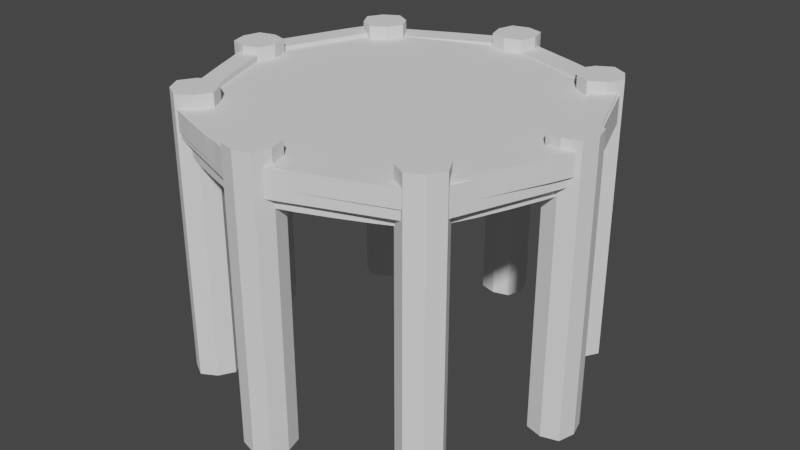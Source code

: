 # Source: Basic_Platform.blend  (saved by Blender 2.93.20; exported with 4.5.12 LTS)
import bpy
from mathutils import Matrix  # noqa: F401  (used for matrix-valued properties, if any)

bpy.ops.wm.read_factory_settings(use_empty=True)
scene = bpy.context.scene
scene.name = 'Scene'

# ---- collections
col_platform = bpy.data.collections.new('Platform'); scene.collection.children.link(col_platform)

# ---- world
world_world = bpy.data.worlds.new('World'); scene.world = world_world
world_world.use_nodes = True; world_world.node_tree.nodes.clear()
_N = world_world.node_tree.nodes; _L = world_world.node_tree.links
n0 = _N.new('ShaderNodeOutputWorld'); n0.name = 'World Output'; n0.location = (300, 300)
n1 = _N.new('ShaderNodeBackground'); n1.name = 'Background'; n1.location = (10, 300)
n1.inputs[0].default_value = (0.05088, 0.05088, 0.05088, 1.0)
_L.new(n1.outputs[0], n0.inputs[0])
n0.is_active_output = True
world_world.color = (0.05088, 0.05088, 0.05088)
world_world.use_sun_shadow = False
world_world.sun_shadow_jitter_overblur = 0.0

# ---- meshes
me_cube_041 = bpy.data.meshes.new('Cube.041')
me_cube_041.from_pydata([(-2.295, -2.295, -1.0), (-2.295, -2.295, 1.0), (-2.295, 2.295, -1.0), (-2.295, 2.295, 1.0), (2.295, -2.295, -1.0), (2.295, -2.295, 1.0), (2.295, 2.295, -1.0), (2.295, 2.295, 1.0), (-3.147, 0.0, -1.0), (-2.295, -2.295, 0.0), (-3.147, 0.0, 1.0), (-2.295, 2.295, 0.0), (0.0, 3.147, -1.0), (0.0, 3.147, 1.0), (2.295, 2.295, 0.0), (3.147, 0.0, -1.0), (3.147, 0.0, 1.0), (2.295, -2.295, 0.0), (0.0, -3.147, -1.0), (0.0, -3.147, 1.0), (0.0, 0.0, 1.0), (0.0, 0.0, -1.0), (0.0, -3.147, 0.0), (3.147, 0.0, 0.0), (0.0, 3.147, 0.0), (-3.147, 0.0, 0.0)], [], [(25, 10, 3, 11), (24, 13, 7, 14), (23, 16, 5, 17), (22, 19, 1, 9), (21, 15, 4, 18), (20, 10, 1, 19), (16, 20, 19, 5), (7, 13, 20, 16), (13, 3, 10, 20), (8, 21, 18, 0), (2, 12, 21, 8), (12, 6, 15, 21), (18, 22, 9, 0), (4, 17, 22, 18), (17, 5, 19, 22), (15, 23, 17, 4), (6, 14, 23, 15), (14, 7, 16, 23), (12, 24, 14, 6), (2, 11, 24, 12), (11, 3, 13, 24), (8, 25, 11, 2), (0, 9, 25, 8), (9, 1, 10, 25)])
_uv = me_cube_041.uv_layers.new(name='UVMap')
_uv.uv.foreach_set('vector', [0.5, 0.125, 0.625, 0.125, 0.625, 0.25, 0.5, 0.25, 0.5, 0.375, 0.625, 0.375, 0.625, 0.5, 0.5, 0.5, 0.5, 0.625, 0.625, 0.625, 0.625, 0.75, 0.5, 0.75, 0.5, 0.875, 0.625, 0.875, 0.625, 1.0, 0.5, 1.0, 0.25, 0.625, 0.375, 0.625, 0.375, 0.75, 0.25, 0.75, 0.75, 0.625, 0.875, 0.625, 0.875, 0.75, 0.75, 0.75, 0.625, 0.625, 0.75, 0.625, 0.75, 0.75, 0.625, 0.75, 0.625, 0.5, 0.75, 0.5, 0.75, 0.625, 0.625, 0.625, 0.75, 0.5, 0.875, 0.5, 0.875, 0.625, 0.75, 0.625, 0.125, 0.625, 0.25, 0.625, 0.25, 0.75, 0.125, 0.75, 0.125, 0.5, 0.25, 0.5, 0.25, 0.625, 0.125, 0.625, 0.25, 0.5, 0.375, 0.5, 0.375, 0.625, 0.25, 0.625, 0.375, 0.875, 0.5, 0.875, 0.5, 1.0, 0.375, 1.0, 0.375, 0.75, 0.5, 0.75, 0.5, 0.875, 0.375, 0.875, 0.5, 0.75, 0.625, 0.75, 0.625, 0.875, 0.5, 0.875, 0.375, 0.625, 0.5, 0.625, 0.5, 0.75, 0.375, 0.75, 0.375, 0.5, 0.5, 0.5, 0.5, 0.625, 0.375, 0.625, 0.5, 0.5, 0.625, 0.5, 0.625, 0.625, 0.5, 0.625, 0.375, 0.375, 0.5, 0.375, 0.5, 0.5, 0.375, 0.5, 0.375, 0.25, 0.5, 0.25, 0.5, 0.375, 0.375, 0.375, 0.5, 0.25, 0.625, 0.25, 0.625, 0.375, 0.5, 0.375, 0.375, 0.125, 0.5, 0.125, 0.5, 0.25, 0.375, 0.25, 0.375, 0.0, 0.5, 0.0, 0.5, 0.125, 0.375, 0.125, 0.5, 0.0, 0.625, 0.0, 0.625, 0.125, 0.5, 0.125])
me_cube_041.use_remesh_fix_poles = True
me_cube_041.use_remesh_preserve_attributes = False
me_cube_041.update()
me_cube_042 = bpy.data.meshes.new('Cube.042')
me_cube_042.from_pydata([(-0.158, -0.158, -1.0), (-0.158, -0.158, 1.0), (-0.158, 0.158, -1.0), (-0.158, 0.158, 1.0), (0.158, -0.158, -1.0), (0.158, -0.158, 1.0), (0.158, 0.158, -1.0), (0.158, 0.158, 1.0), (-0.2025, -6.933e-07, -1.0), (-0.158, -0.158, 0.0), (-0.2025, -6.933e-07, 1.0), (-0.158, 0.158, 0.0), (0.0, 0.2025, -1.0), (0.0, 0.2025, 1.0), (0.158, 0.158, 0.0), (0.2025, -6.933e-07, -1.0), (0.2025, -6.933e-07, 1.0), (0.158, -0.158, 0.0), (0.0, -0.2025, -1.0), (0.0, -0.2025, 1.0), (0.0, -6.933e-07, 1.0), (0.0, -6.933e-07, -1.0), (0.0, -0.2025, 0.0), (0.2025, -6.933e-07, 0.0), (0.0, 0.2025, 0.0), (-0.2025, -6.933e-07, 0.0)], [], [(25, 10, 3, 11), (24, 13, 7, 14), (23, 16, 5, 17), (22, 19, 1, 9), (21, 15, 4, 18), (20, 10, 1, 19), (16, 20, 19, 5), (7, 13, 20, 16), (13, 3, 10, 20), (8, 21, 18, 0), (2, 12, 21, 8), (12, 6, 15, 21), (18, 22, 9, 0), (4, 17, 22, 18), (17, 5, 19, 22), (15, 23, 17, 4), (6, 14, 23, 15), (14, 7, 16, 23), (12, 24, 14, 6), (2, 11, 24, 12), (11, 3, 13, 24), (8, 25, 11, 2), (0, 9, 25, 8), (9, 1, 10, 25)])
_uv = me_cube_042.uv_layers.new(name='UVMap')
_uv.uv.foreach_set('vector', [0.5, 0.125, 0.625, 0.125, 0.625, 0.25, 0.5, 0.25, 0.5, 0.375, 0.625, 0.375, 0.625, 0.5, 0.5, 0.5, 0.5, 0.625, 0.625, 0.625, 0.625, 0.75, 0.5, 0.75, 0.5, 0.875, 0.625, 0.875, 0.625, 1.0, 0.5, 1.0, 0.25, 0.625, 0.375, 0.625, 0.375, 0.75, 0.25, 0.75, 0.75, 0.625, 0.875, 0.625, 0.875, 0.75, 0.75, 0.75, 0.625, 0.625, 0.75, 0.625, 0.75, 0.75, 0.625, 0.75, 0.625, 0.5, 0.75, 0.5, 0.75, 0.625, 0.625, 0.625, 0.75, 0.5, 0.875, 0.5, 0.875, 0.625, 0.75, 0.625, 0.125, 0.625, 0.25, 0.625, 0.25, 0.75, 0.125, 0.75, 0.125, 0.5, 0.25, 0.5, 0.25, 0.625, 0.125, 0.625, 0.25, 0.5, 0.375, 0.5, 0.375, 0.625, 0.25, 0.625, 0.375, 0.875, 0.5, 0.875, 0.5, 1.0, 0.375, 1.0, 0.375, 0.75, 0.5, 0.75, 0.5, 0.875, 0.375, 0.875, 0.5, 0.75, 0.625, 0.75, 0.625, 0.875, 0.5, 0.875, 0.375, 0.625, 0.5, 0.625, 0.5, 0.75, 0.375, 0.75, 0.375, 0.5, 0.5, 0.5, 0.5, 0.625, 0.375, 0.625, 0.5, 0.5, 0.625, 0.5, 0.625, 0.625, 0.5, 0.625, 0.375, 0.375, 0.5, 0.375, 0.5, 0.5, 0.375, 0.5, 0.375, 0.25, 0.5, 0.25, 0.5, 0.375, 0.375, 0.375, 0.5, 0.25, 0.625, 0.25, 0.625, 0.375, 0.5, 0.375, 0.375, 0.125, 0.5, 0.125, 0.5, 0.25, 0.375, 0.25, 0.375, 0.0, 0.5, 0.0, 0.5, 0.125, 0.375, 0.125, 0.5, 0.0, 0.625, 0.0, 0.625, 0.125, 0.5, 0.125])
me_cube_042.use_remesh_fix_poles = True
me_cube_042.use_remesh_preserve_attributes = False
me_cube_042.update()
me_cube_043 = bpy.data.meshes.new('Cube.043')
me_cube_043.from_pydata([(-0.158, -0.158, -1.0), (-0.158, -0.158, 1.0), (-0.158, 0.158, -1.0), (-0.158, 0.158, 1.0), (0.158, -0.158, -1.0), (0.158, -0.158, 1.0), (0.158, 0.158, -1.0), (0.158, 0.158, 1.0), (-0.2025, -6.933e-07, -1.0), (-0.158, -0.158, 0.0), (-0.2025, -6.933e-07, 1.0), (-0.158, 0.158, 0.0), (0.0, 0.2025, -1.0), (0.0, 0.2025, 1.0), (0.158, 0.158, 0.0), (0.2025, -6.933e-07, -1.0), (0.2025, -6.933e-07, 1.0), (0.158, -0.158, 0.0), (0.0, -0.2025, -1.0), (0.0, -0.2025, 1.0), (0.0, -6.933e-07, 1.0), (0.0, -6.933e-07, -1.0), (0.0, -0.2025, 0.0), (0.2025, -6.933e-07, 0.0), (0.0, 0.2025, 0.0), (-0.2025, -6.933e-07, 0.0)], [], [(25, 10, 3, 11), (24, 13, 7, 14), (23, 16, 5, 17), (22, 19, 1, 9), (21, 15, 4, 18), (20, 10, 1, 19), (16, 20, 19, 5), (7, 13, 20, 16), (13, 3, 10, 20), (8, 21, 18, 0), (2, 12, 21, 8), (12, 6, 15, 21), (18, 22, 9, 0), (4, 17, 22, 18), (17, 5, 19, 22), (15, 23, 17, 4), (6, 14, 23, 15), (14, 7, 16, 23), (12, 24, 14, 6), (2, 11, 24, 12), (11, 3, 13, 24), (8, 25, 11, 2), (0, 9, 25, 8), (9, 1, 10, 25)])
_uv = me_cube_043.uv_layers.new(name='UVMap')
_uv.uv.foreach_set('vector', [0.5, 0.125, 0.625, 0.125, 0.625, 0.25, 0.5, 0.25, 0.5, 0.375, 0.625, 0.375, 0.625, 0.5, 0.5, 0.5, 0.5, 0.625, 0.625, 0.625, 0.625, 0.75, 0.5, 0.75, 0.5, 0.875, 0.625, 0.875, 0.625, 1.0, 0.5, 1.0, 0.25, 0.625, 0.375, 0.625, 0.375, 0.75, 0.25, 0.75, 0.75, 0.625, 0.875, 0.625, 0.875, 0.75, 0.75, 0.75, 0.625, 0.625, 0.75, 0.625, 0.75, 0.75, 0.625, 0.75, 0.625, 0.5, 0.75, 0.5, 0.75, 0.625, 0.625, 0.625, 0.75, 0.5, 0.875, 0.5, 0.875, 0.625, 0.75, 0.625, 0.125, 0.625, 0.25, 0.625, 0.25, 0.75, 0.125, 0.75, 0.125, 0.5, 0.25, 0.5, 0.25, 0.625, 0.125, 0.625, 0.25, 0.5, 0.375, 0.5, 0.375, 0.625, 0.25, 0.625, 0.375, 0.875, 0.5, 0.875, 0.5, 1.0, 0.375, 1.0, 0.375, 0.75, 0.5, 0.75, 0.5, 0.875, 0.375, 0.875, 0.5, 0.75, 0.625, 0.75, 0.625, 0.875, 0.5, 0.875, 0.375, 0.625, 0.5, 0.625, 0.5, 0.75, 0.375, 0.75, 0.375, 0.5, 0.5, 0.5, 0.5, 0.625, 0.375, 0.625, 0.5, 0.5, 0.625, 0.5, 0.625, 0.625, 0.5, 0.625, 0.375, 0.375, 0.5, 0.375, 0.5, 0.5, 0.375, 0.5, 0.375, 0.25, 0.5, 0.25, 0.5, 0.375, 0.375, 0.375, 0.5, 0.25, 0.625, 0.25, 0.625, 0.375, 0.5, 0.375, 0.375, 0.125, 0.5, 0.125, 0.5, 0.25, 0.375, 0.25, 0.375, 0.0, 0.5, 0.0, 0.5, 0.125, 0.375, 0.125, 0.5, 0.0, 0.625, 0.0, 0.625, 0.125, 0.5, 0.125])
me_cube_043.use_remesh_fix_poles = True
me_cube_043.use_remesh_preserve_attributes = False
me_cube_043.update()
me_cube_044 = bpy.data.meshes.new('Cube.044')
me_cube_044.from_pydata([(-0.158, -0.158, -1.0), (-0.158, -0.158, 1.0), (-0.158, 0.158, -1.0), (-0.158, 0.158, 1.0), (0.158, -0.158, -1.0), (0.158, -0.158, 1.0), (0.158, 0.158, -1.0), (0.158, 0.158, 1.0), (-0.2025, -6.933e-07, -1.0), (-0.158, -0.158, 0.0), (-0.2025, -6.933e-07, 1.0), (-0.158, 0.158, 0.0), (0.0, 0.2025, -1.0), (0.0, 0.2025, 1.0), (0.158, 0.158, 0.0), (0.2025, -6.933e-07, -1.0), (0.2025, -6.933e-07, 1.0), (0.158, -0.158, 0.0), (0.0, -0.2025, -1.0), (0.0, -0.2025, 1.0), (0.0, -6.933e-07, 1.0), (0.0, -6.933e-07, -1.0), (0.0, -0.2025, 0.0), (0.2025, -6.933e-07, 0.0), (0.0, 0.2025, 0.0), (-0.2025, -6.933e-07, 0.0)], [], [(25, 10, 3, 11), (24, 13, 7, 14), (23, 16, 5, 17), (22, 19, 1, 9), (21, 15, 4, 18), (20, 10, 1, 19), (16, 20, 19, 5), (7, 13, 20, 16), (13, 3, 10, 20), (8, 21, 18, 0), (2, 12, 21, 8), (12, 6, 15, 21), (18, 22, 9, 0), (4, 17, 22, 18), (17, 5, 19, 22), (15, 23, 17, 4), (6, 14, 23, 15), (14, 7, 16, 23), (12, 24, 14, 6), (2, 11, 24, 12), (11, 3, 13, 24), (8, 25, 11, 2), (0, 9, 25, 8), (9, 1, 10, 25)])
_uv = me_cube_044.uv_layers.new(name='UVMap')
_uv.uv.foreach_set('vector', [0.5, 0.125, 0.625, 0.125, 0.625, 0.25, 0.5, 0.25, 0.5, 0.375, 0.625, 0.375, 0.625, 0.5, 0.5, 0.5, 0.5, 0.625, 0.625, 0.625, 0.625, 0.75, 0.5, 0.75, 0.5, 0.875, 0.625, 0.875, 0.625, 1.0, 0.5, 1.0, 0.25, 0.625, 0.375, 0.625, 0.375, 0.75, 0.25, 0.75, 0.75, 0.625, 0.875, 0.625, 0.875, 0.75, 0.75, 0.75, 0.625, 0.625, 0.75, 0.625, 0.75, 0.75, 0.625, 0.75, 0.625, 0.5, 0.75, 0.5, 0.75, 0.625, 0.625, 0.625, 0.75, 0.5, 0.875, 0.5, 0.875, 0.625, 0.75, 0.625, 0.125, 0.625, 0.25, 0.625, 0.25, 0.75, 0.125, 0.75, 0.125, 0.5, 0.25, 0.5, 0.25, 0.625, 0.125, 0.625, 0.25, 0.5, 0.375, 0.5, 0.375, 0.625, 0.25, 0.625, 0.375, 0.875, 0.5, 0.875, 0.5, 1.0, 0.375, 1.0, 0.375, 0.75, 0.5, 0.75, 0.5, 0.875, 0.375, 0.875, 0.5, 0.75, 0.625, 0.75, 0.625, 0.875, 0.5, 0.875, 0.375, 0.625, 0.5, 0.625, 0.5, 0.75, 0.375, 0.75, 0.375, 0.5, 0.5, 0.5, 0.5, 0.625, 0.375, 0.625, 0.5, 0.5, 0.625, 0.5, 0.625, 0.625, 0.5, 0.625, 0.375, 0.375, 0.5, 0.375, 0.5, 0.5, 0.375, 0.5, 0.375, 0.25, 0.5, 0.25, 0.5, 0.375, 0.375, 0.375, 0.5, 0.25, 0.625, 0.25, 0.625, 0.375, 0.5, 0.375, 0.375, 0.125, 0.5, 0.125, 0.5, 0.25, 0.375, 0.25, 0.375, 0.0, 0.5, 0.0, 0.5, 0.125, 0.375, 0.125, 0.5, 0.0, 0.625, 0.0, 0.625, 0.125, 0.5, 0.125])
me_cube_044.use_remesh_fix_poles = True
me_cube_044.use_remesh_preserve_attributes = False
me_cube_044.update()
me_cube_045 = bpy.data.meshes.new('Cube.045')
me_cube_045.from_pydata([(-0.158, -0.158, -1.0), (-0.158, -0.158, 1.0), (-0.158, 0.158, -1.0), (-0.158, 0.158, 1.0), (0.158, -0.158, -1.0), (0.158, -0.158, 1.0), (0.158, 0.158, -1.0), (0.158, 0.158, 1.0), (-0.2025, -6.933e-07, -1.0), (-0.158, -0.158, 0.0), (-0.2025, -6.933e-07, 1.0), (-0.158, 0.158, 0.0), (0.0, 0.2025, -1.0), (0.0, 0.2025, 1.0), (0.158, 0.158, 0.0), (0.2025, -6.933e-07, -1.0), (0.2025, -6.933e-07, 1.0), (0.158, -0.158, 0.0), (0.0, -0.2025, -1.0), (0.0, -0.2025, 1.0), (0.0, -6.933e-07, 1.0), (0.0, -6.933e-07, -1.0), (0.0, -0.2025, 0.0), (0.2025, -6.933e-07, 0.0), (0.0, 0.2025, 0.0), (-0.2025, -6.933e-07, 0.0)], [], [(25, 10, 3, 11), (24, 13, 7, 14), (23, 16, 5, 17), (22, 19, 1, 9), (21, 15, 4, 18), (20, 10, 1, 19), (16, 20, 19, 5), (7, 13, 20, 16), (13, 3, 10, 20), (8, 21, 18, 0), (2, 12, 21, 8), (12, 6, 15, 21), (18, 22, 9, 0), (4, 17, 22, 18), (17, 5, 19, 22), (15, 23, 17, 4), (6, 14, 23, 15), (14, 7, 16, 23), (12, 24, 14, 6), (2, 11, 24, 12), (11, 3, 13, 24), (8, 25, 11, 2), (0, 9, 25, 8), (9, 1, 10, 25)])
_uv = me_cube_045.uv_layers.new(name='UVMap')
_uv.uv.foreach_set('vector', [0.5, 0.125, 0.625, 0.125, 0.625, 0.25, 0.5, 0.25, 0.5, 0.375, 0.625, 0.375, 0.625, 0.5, 0.5, 0.5, 0.5, 0.625, 0.625, 0.625, 0.625, 0.75, 0.5, 0.75, 0.5, 0.875, 0.625, 0.875, 0.625, 1.0, 0.5, 1.0, 0.25, 0.625, 0.375, 0.625, 0.375, 0.75, 0.25, 0.75, 0.75, 0.625, 0.875, 0.625, 0.875, 0.75, 0.75, 0.75, 0.625, 0.625, 0.75, 0.625, 0.75, 0.75, 0.625, 0.75, 0.625, 0.5, 0.75, 0.5, 0.75, 0.625, 0.625, 0.625, 0.75, 0.5, 0.875, 0.5, 0.875, 0.625, 0.75, 0.625, 0.125, 0.625, 0.25, 0.625, 0.25, 0.75, 0.125, 0.75, 0.125, 0.5, 0.25, 0.5, 0.25, 0.625, 0.125, 0.625, 0.25, 0.5, 0.375, 0.5, 0.375, 0.625, 0.25, 0.625, 0.375, 0.875, 0.5, 0.875, 0.5, 1.0, 0.375, 1.0, 0.375, 0.75, 0.5, 0.75, 0.5, 0.875, 0.375, 0.875, 0.5, 0.75, 0.625, 0.75, 0.625, 0.875, 0.5, 0.875, 0.375, 0.625, 0.5, 0.625, 0.5, 0.75, 0.375, 0.75, 0.375, 0.5, 0.5, 0.5, 0.5, 0.625, 0.375, 0.625, 0.5, 0.5, 0.625, 0.5, 0.625, 0.625, 0.5, 0.625, 0.375, 0.375, 0.5, 0.375, 0.5, 0.5, 0.375, 0.5, 0.375, 0.25, 0.5, 0.25, 0.5, 0.375, 0.375, 0.375, 0.5, 0.25, 0.625, 0.25, 0.625, 0.375, 0.5, 0.375, 0.375, 0.125, 0.5, 0.125, 0.5, 0.25, 0.375, 0.25, 0.375, 0.0, 0.5, 0.0, 0.5, 0.125, 0.375, 0.125, 0.5, 0.0, 0.625, 0.0, 0.625, 0.125, 0.5, 0.125])
me_cube_045.use_remesh_fix_poles = True
me_cube_045.use_remesh_preserve_attributes = False
me_cube_045.update()
me_cube_049 = bpy.data.meshes.new('Cube.049')
me_cube_049.from_pydata([(-0.158, -0.158, -1.0), (-0.158, -0.158, 1.0), (-0.158, 0.158, -1.0), (-0.158, 0.158, 1.0), (0.158, -0.158, -1.0), (0.158, -0.158, 1.0), (0.158, 0.158, -1.0), (0.158, 0.158, 1.0), (-0.2025, -6.933e-07, -1.0), (-0.158, -0.158, 0.0), (-0.2025, -6.933e-07, 1.0), (-0.158, 0.158, 0.0), (0.0, 0.2025, -1.0), (0.0, 0.2025, 1.0), (0.158, 0.158, 0.0), (0.2025, -6.933e-07, -1.0), (0.2025, -6.933e-07, 1.0), (0.158, -0.158, 0.0), (0.0, -0.2025, -1.0), (0.0, -0.2025, 1.0), (0.0, -6.933e-07, 1.0), (0.0, -6.933e-07, -1.0), (0.0, -0.2025, 0.0), (0.2025, -6.933e-07, 0.0), (0.0, 0.2025, 0.0), (-0.2025, -6.933e-07, 0.0)], [], [(25, 10, 3, 11), (24, 13, 7, 14), (23, 16, 5, 17), (22, 19, 1, 9), (21, 15, 4, 18), (20, 10, 1, 19), (16, 20, 19, 5), (7, 13, 20, 16), (13, 3, 10, 20), (8, 21, 18, 0), (2, 12, 21, 8), (12, 6, 15, 21), (18, 22, 9, 0), (4, 17, 22, 18), (17, 5, 19, 22), (15, 23, 17, 4), (6, 14, 23, 15), (14, 7, 16, 23), (12, 24, 14, 6), (2, 11, 24, 12), (11, 3, 13, 24), (8, 25, 11, 2), (0, 9, 25, 8), (9, 1, 10, 25)])
_uv = me_cube_049.uv_layers.new(name='UVMap')
_uv.uv.foreach_set('vector', [0.5, 0.125, 0.625, 0.125, 0.625, 0.25, 0.5, 0.25, 0.5, 0.375, 0.625, 0.375, 0.625, 0.5, 0.5, 0.5, 0.5, 0.625, 0.625, 0.625, 0.625, 0.75, 0.5, 0.75, 0.5, 0.875, 0.625, 0.875, 0.625, 1.0, 0.5, 1.0, 0.25, 0.625, 0.375, 0.625, 0.375, 0.75, 0.25, 0.75, 0.75, 0.625, 0.875, 0.625, 0.875, 0.75, 0.75, 0.75, 0.625, 0.625, 0.75, 0.625, 0.75, 0.75, 0.625, 0.75, 0.625, 0.5, 0.75, 0.5, 0.75, 0.625, 0.625, 0.625, 0.75, 0.5, 0.875, 0.5, 0.875, 0.625, 0.75, 0.625, 0.125, 0.625, 0.25, 0.625, 0.25, 0.75, 0.125, 0.75, 0.125, 0.5, 0.25, 0.5, 0.25, 0.625, 0.125, 0.625, 0.25, 0.5, 0.375, 0.5, 0.375, 0.625, 0.25, 0.625, 0.375, 0.875, 0.5, 0.875, 0.5, 1.0, 0.375, 1.0, 0.375, 0.75, 0.5, 0.75, 0.5, 0.875, 0.375, 0.875, 0.5, 0.75, 0.625, 0.75, 0.625, 0.875, 0.5, 0.875, 0.375, 0.625, 0.5, 0.625, 0.5, 0.75, 0.375, 0.75, 0.375, 0.5, 0.5, 0.5, 0.5, 0.625, 0.375, 0.625, 0.5, 0.5, 0.625, 0.5, 0.625, 0.625, 0.5, 0.625, 0.375, 0.375, 0.5, 0.375, 0.5, 0.5, 0.375, 0.5, 0.375, 0.25, 0.5, 0.25, 0.5, 0.375, 0.375, 0.375, 0.5, 0.25, 0.625, 0.25, 0.625, 0.375, 0.5, 0.375, 0.375, 0.125, 0.5, 0.125, 0.5, 0.25, 0.375, 0.25, 0.375, 0.0, 0.5, 0.0, 0.5, 0.125, 0.375, 0.125, 0.5, 0.0, 0.625, 0.0, 0.625, 0.125, 0.5, 0.125])
me_cube_049.use_remesh_fix_poles = True
me_cube_049.use_remesh_preserve_attributes = False
me_cube_049.update()
me_cube_048 = bpy.data.meshes.new('Cube.048')
me_cube_048.from_pydata([(-0.158, -0.158, -1.0), (-0.158, -0.158, 1.0), (-0.158, 0.158, -1.0), (-0.158, 0.158, 1.0), (0.158, -0.158, -1.0), (0.158, -0.158, 1.0), (0.158, 0.158, -1.0), (0.158, 0.158, 1.0), (-0.2025, -6.933e-07, -1.0), (-0.158, -0.158, 0.0), (-0.2025, -6.933e-07, 1.0), (-0.158, 0.158, 0.0), (0.0, 0.2025, -1.0), (0.0, 0.2025, 1.0), (0.158, 0.158, 0.0), (0.2025, -6.933e-07, -1.0), (0.2025, -6.933e-07, 1.0), (0.158, -0.158, 0.0), (0.0, -0.2025, -1.0), (0.0, -0.2025, 1.0), (0.0, -6.933e-07, 1.0), (0.0, -6.933e-07, -1.0), (0.0, -0.2025, 0.0), (0.2025, -6.933e-07, 0.0), (0.0, 0.2025, 0.0), (-0.2025, -6.933e-07, 0.0)], [], [(25, 10, 3, 11), (24, 13, 7, 14), (23, 16, 5, 17), (22, 19, 1, 9), (21, 15, 4, 18), (20, 10, 1, 19), (16, 20, 19, 5), (7, 13, 20, 16), (13, 3, 10, 20), (8, 21, 18, 0), (2, 12, 21, 8), (12, 6, 15, 21), (18, 22, 9, 0), (4, 17, 22, 18), (17, 5, 19, 22), (15, 23, 17, 4), (6, 14, 23, 15), (14, 7, 16, 23), (12, 24, 14, 6), (2, 11, 24, 12), (11, 3, 13, 24), (8, 25, 11, 2), (0, 9, 25, 8), (9, 1, 10, 25)])
_uv = me_cube_048.uv_layers.new(name='UVMap')
_uv.uv.foreach_set('vector', [0.5, 0.125, 0.625, 0.125, 0.625, 0.25, 0.5, 0.25, 0.5, 0.375, 0.625, 0.375, 0.625, 0.5, 0.5, 0.5, 0.5, 0.625, 0.625, 0.625, 0.625, 0.75, 0.5, 0.75, 0.5, 0.875, 0.625, 0.875, 0.625, 1.0, 0.5, 1.0, 0.25, 0.625, 0.375, 0.625, 0.375, 0.75, 0.25, 0.75, 0.75, 0.625, 0.875, 0.625, 0.875, 0.75, 0.75, 0.75, 0.625, 0.625, 0.75, 0.625, 0.75, 0.75, 0.625, 0.75, 0.625, 0.5, 0.75, 0.5, 0.75, 0.625, 0.625, 0.625, 0.75, 0.5, 0.875, 0.5, 0.875, 0.625, 0.75, 0.625, 0.125, 0.625, 0.25, 0.625, 0.25, 0.75, 0.125, 0.75, 0.125, 0.5, 0.25, 0.5, 0.25, 0.625, 0.125, 0.625, 0.25, 0.5, 0.375, 0.5, 0.375, 0.625, 0.25, 0.625, 0.375, 0.875, 0.5, 0.875, 0.5, 1.0, 0.375, 1.0, 0.375, 0.75, 0.5, 0.75, 0.5, 0.875, 0.375, 0.875, 0.5, 0.75, 0.625, 0.75, 0.625, 0.875, 0.5, 0.875, 0.375, 0.625, 0.5, 0.625, 0.5, 0.75, 0.375, 0.75, 0.375, 0.5, 0.5, 0.5, 0.5, 0.625, 0.375, 0.625, 0.5, 0.5, 0.625, 0.5, 0.625, 0.625, 0.5, 0.625, 0.375, 0.375, 0.5, 0.375, 0.5, 0.5, 0.375, 0.5, 0.375, 0.25, 0.5, 0.25, 0.5, 0.375, 0.375, 0.375, 0.5, 0.25, 0.625, 0.25, 0.625, 0.375, 0.5, 0.375, 0.375, 0.125, 0.5, 0.125, 0.5, 0.25, 0.375, 0.25, 0.375, 0.0, 0.5, 0.0, 0.5, 0.125, 0.375, 0.125, 0.5, 0.0, 0.625, 0.0, 0.625, 0.125, 0.5, 0.125])
me_cube_048.use_remesh_fix_poles = True
me_cube_048.use_remesh_preserve_attributes = False
me_cube_048.update()
me_cube_047 = bpy.data.meshes.new('Cube.047')
me_cube_047.from_pydata([(-0.158, -0.158, -1.0), (-0.158, -0.158, 1.0), (-0.158, 0.158, -1.0), (-0.158, 0.158, 1.0), (0.158, -0.158, -1.0), (0.158, -0.158, 1.0), (0.158, 0.158, -1.0), (0.158, 0.158, 1.0), (-0.2025, -6.933e-07, -1.0), (-0.158, -0.158, 0.0), (-0.2025, -6.933e-07, 1.0), (-0.158, 0.158, 0.0), (0.0, 0.2025, -1.0), (0.0, 0.2025, 1.0), (0.158, 0.158, 0.0), (0.2025, -6.933e-07, -1.0), (0.2025, -6.933e-07, 1.0), (0.158, -0.158, 0.0), (0.0, -0.2025, -1.0), (0.0, -0.2025, 1.0), (0.0, -6.933e-07, 1.0), (0.0, -6.933e-07, -1.0), (0.0, -0.2025, 0.0), (0.2025, -6.933e-07, 0.0), (0.0, 0.2025, 0.0), (-0.2025, -6.933e-07, 0.0)], [], [(25, 10, 3, 11), (24, 13, 7, 14), (23, 16, 5, 17), (22, 19, 1, 9), (21, 15, 4, 18), (20, 10, 1, 19), (16, 20, 19, 5), (7, 13, 20, 16), (13, 3, 10, 20), (8, 21, 18, 0), (2, 12, 21, 8), (12, 6, 15, 21), (18, 22, 9, 0), (4, 17, 22, 18), (17, 5, 19, 22), (15, 23, 17, 4), (6, 14, 23, 15), (14, 7, 16, 23), (12, 24, 14, 6), (2, 11, 24, 12), (11, 3, 13, 24), (8, 25, 11, 2), (0, 9, 25, 8), (9, 1, 10, 25)])
_uv = me_cube_047.uv_layers.new(name='UVMap')
_uv.uv.foreach_set('vector', [0.5, 0.125, 0.625, 0.125, 0.625, 0.25, 0.5, 0.25, 0.5, 0.375, 0.625, 0.375, 0.625, 0.5, 0.5, 0.5, 0.5, 0.625, 0.625, 0.625, 0.625, 0.75, 0.5, 0.75, 0.5, 0.875, 0.625, 0.875, 0.625, 1.0, 0.5, 1.0, 0.25, 0.625, 0.375, 0.625, 0.375, 0.75, 0.25, 0.75, 0.75, 0.625, 0.875, 0.625, 0.875, 0.75, 0.75, 0.75, 0.625, 0.625, 0.75, 0.625, 0.75, 0.75, 0.625, 0.75, 0.625, 0.5, 0.75, 0.5, 0.75, 0.625, 0.625, 0.625, 0.75, 0.5, 0.875, 0.5, 0.875, 0.625, 0.75, 0.625, 0.125, 0.625, 0.25, 0.625, 0.25, 0.75, 0.125, 0.75, 0.125, 0.5, 0.25, 0.5, 0.25, 0.625, 0.125, 0.625, 0.25, 0.5, 0.375, 0.5, 0.375, 0.625, 0.25, 0.625, 0.375, 0.875, 0.5, 0.875, 0.5, 1.0, 0.375, 1.0, 0.375, 0.75, 0.5, 0.75, 0.5, 0.875, 0.375, 0.875, 0.5, 0.75, 0.625, 0.75, 0.625, 0.875, 0.5, 0.875, 0.375, 0.625, 0.5, 0.625, 0.5, 0.75, 0.375, 0.75, 0.375, 0.5, 0.5, 0.5, 0.5, 0.625, 0.375, 0.625, 0.5, 0.5, 0.625, 0.5, 0.625, 0.625, 0.5, 0.625, 0.375, 0.375, 0.5, 0.375, 0.5, 0.5, 0.375, 0.5, 0.375, 0.25, 0.5, 0.25, 0.5, 0.375, 0.375, 0.375, 0.5, 0.25, 0.625, 0.25, 0.625, 0.375, 0.5, 0.375, 0.375, 0.125, 0.5, 0.125, 0.5, 0.25, 0.375, 0.25, 0.375, 0.0, 0.5, 0.0, 0.5, 0.125, 0.375, 0.125, 0.5, 0.0, 0.625, 0.0, 0.625, 0.125, 0.5, 0.125])
me_cube_047.use_remesh_fix_poles = True
me_cube_047.use_remesh_preserve_attributes = False
me_cube_047.update()
me_cube_046 = bpy.data.meshes.new('Cube.046')
me_cube_046.from_pydata([(-0.158, -0.158, -1.0), (-0.158, -0.158, 1.0), (-0.158, 0.158, -1.0), (-0.158, 0.158, 1.0), (0.158, -0.158, -1.0), (0.158, -0.158, 1.0), (0.158, 0.158, -1.0), (0.158, 0.158, 1.0), (-0.2025, -6.933e-07, -1.0), (-0.158, -0.158, 0.0), (-0.2025, -6.933e-07, 1.0), (-0.158, 0.158, 0.0), (0.0, 0.2025, -1.0), (0.0, 0.2025, 1.0), (0.158, 0.158, 0.0), (0.2025, -6.933e-07, -1.0), (0.2025, -6.933e-07, 1.0), (0.158, -0.158, 0.0), (0.0, -0.2025, -1.0), (0.0, -0.2025, 1.0), (0.0, -6.933e-07, 1.0), (0.0, -6.933e-07, -1.0), (0.0, -0.2025, 0.0), (0.2025, -6.933e-07, 0.0), (0.0, 0.2025, 0.0), (-0.2025, -6.933e-07, 0.0)], [], [(25, 10, 3, 11), (24, 13, 7, 14), (23, 16, 5, 17), (22, 19, 1, 9), (21, 15, 4, 18), (20, 10, 1, 19), (16, 20, 19, 5), (7, 13, 20, 16), (13, 3, 10, 20), (8, 21, 18, 0), (2, 12, 21, 8), (12, 6, 15, 21), (18, 22, 9, 0), (4, 17, 22, 18), (17, 5, 19, 22), (15, 23, 17, 4), (6, 14, 23, 15), (14, 7, 16, 23), (12, 24, 14, 6), (2, 11, 24, 12), (11, 3, 13, 24), (8, 25, 11, 2), (0, 9, 25, 8), (9, 1, 10, 25)])
_uv = me_cube_046.uv_layers.new(name='UVMap')
_uv.uv.foreach_set('vector', [0.5, 0.125, 0.625, 0.125, 0.625, 0.25, 0.5, 0.25, 0.5, 0.375, 0.625, 0.375, 0.625, 0.5, 0.5, 0.5, 0.5, 0.625, 0.625, 0.625, 0.625, 0.75, 0.5, 0.75, 0.5, 0.875, 0.625, 0.875, 0.625, 1.0, 0.5, 1.0, 0.25, 0.625, 0.375, 0.625, 0.375, 0.75, 0.25, 0.75, 0.75, 0.625, 0.875, 0.625, 0.875, 0.75, 0.75, 0.75, 0.625, 0.625, 0.75, 0.625, 0.75, 0.75, 0.625, 0.75, 0.625, 0.5, 0.75, 0.5, 0.75, 0.625, 0.625, 0.625, 0.75, 0.5, 0.875, 0.5, 0.875, 0.625, 0.75, 0.625, 0.125, 0.625, 0.25, 0.625, 0.25, 0.75, 0.125, 0.75, 0.125, 0.5, 0.25, 0.5, 0.25, 0.625, 0.125, 0.625, 0.25, 0.5, 0.375, 0.5, 0.375, 0.625, 0.25, 0.625, 0.375, 0.875, 0.5, 0.875, 0.5, 1.0, 0.375, 1.0, 0.375, 0.75, 0.5, 0.75, 0.5, 0.875, 0.375, 0.875, 0.5, 0.75, 0.625, 0.75, 0.625, 0.875, 0.5, 0.875, 0.375, 0.625, 0.5, 0.625, 0.5, 0.75, 0.375, 0.75, 0.375, 0.5, 0.5, 0.5, 0.5, 0.625, 0.375, 0.625, 0.5, 0.5, 0.625, 0.5, 0.625, 0.625, 0.5, 0.625, 0.375, 0.375, 0.5, 0.375, 0.5, 0.5, 0.375, 0.5, 0.375, 0.25, 0.5, 0.25, 0.5, 0.375, 0.375, 0.375, 0.5, 0.25, 0.625, 0.25, 0.625, 0.375, 0.5, 0.375, 0.375, 0.125, 0.5, 0.125, 0.5, 0.25, 0.375, 0.25, 0.375, 0.0, 0.5, 0.0, 0.5, 0.125, 0.375, 0.125, 0.5, 0.0, 0.625, 0.0, 0.625, 0.125, 0.5, 0.125])
me_cube_046.use_remesh_fix_poles = True
me_cube_046.use_remesh_preserve_attributes = False
me_cube_046.update()
me_cube_050 = bpy.data.meshes.new('Cube.050')
me_cube_050.from_pydata([(-1.0, -1.117, -1.0), (-1.0, -1.117, 1.0), (-1.0, 0.8833, -1.0), (-1.0, 0.8833, 1.0), (1.0, -0.8223, -1.0), (1.0, -0.8223, 1.0), (1.0, 1.178, -1.0), (1.0, 1.178, 1.0), (0.01639, 1.445, -1.0), (0.01639, 1.445, 1.0), (0.01639, -0.555, -1.0), (0.01639, -0.555, 1.0), (0.5082, 1.474, 1.0), (0.5082, -0.5259, -1.0), (0.5082, 1.474, -1.0), (0.5082, -0.5259, 1.0), (-0.4918, 1.262, -1.0), (-0.4918, -0.7377, 1.0), (-0.4918, 1.262, 1.0), (-0.4918, -0.7377, -1.0)], [], [(0, 1, 3, 2), (14, 12, 7, 6), (6, 7, 5, 4), (19, 17, 1, 0), (14, 6, 4, 13), (18, 3, 1, 17), (12, 9, 11, 15), (16, 8, 10, 19), (13, 15, 11, 10), (16, 18, 9, 8), (4, 5, 15, 13), (7, 12, 15, 5), (8, 14, 13, 10), (8, 9, 12, 14), (2, 3, 18, 16), (2, 16, 19, 0), (9, 18, 17, 11), (10, 11, 17, 19)])
_uv = me_cube_050.uv_layers.new(name='UVMap')
_uv.uv.foreach_set('vector', [0.375, 0.0, 0.625, 0.0, 0.625, 0.25, 0.375, 0.25, 0.375, 0.4385, 0.625, 0.4385, 0.625, 0.5, 0.375, 0.5, 0.375, 0.5, 0.625, 0.5, 0.625, 0.75, 0.375, 0.75, 0.375, 0.9365, 0.625, 0.9365, 0.625, 1.0, 0.375, 1.0, 0.3135, 0.5, 0.375, 0.5, 0.375, 0.75, 0.3135, 0.75, 0.8115, 0.5, 0.875, 0.5, 0.875, 0.75, 0.8115, 0.75, 0.6865, 0.5, 0.748, 0.5, 0.748, 0.75, 0.6865, 0.75, 0.1885, 0.5, 0.252, 0.5, 0.252, 0.75, 0.1885, 0.75, 0.375, 0.8115, 0.625, 0.8115, 0.625, 0.873, 0.375, 0.873, 0.375, 0.3135, 0.625, 0.3135, 0.625, 0.377, 0.375, 0.377, 0.375, 0.75, 0.625, 0.75, 0.625, 0.8115, 0.375, 0.8115, 0.625, 0.5, 0.6865, 0.5, 0.6865, 0.75, 0.625, 0.75, 0.252, 0.5, 0.3135, 0.5, 0.3135, 0.75, 0.252, 0.75, 0.375, 0.377, 0.625, 0.377, 0.625, 0.4385, 0.375, 0.4385, 0.375, 0.25, 0.625, 0.25, 0.625, 0.3135, 0.375, 0.3135, 0.125, 0.5, 0.1885, 0.5, 0.1885, 0.75, 0.125, 0.75, 0.748, 0.5, 0.8115, 0.5, 0.8115, 0.75, 0.748, 0.75, 0.375, 0.873, 0.625, 0.873, 0.625, 0.9365, 0.375, 0.9365])
me_cube_050.use_remesh_fix_poles = True
me_cube_050.use_remesh_preserve_attributes = False
me_cube_050.update()
me_cube_051 = bpy.data.meshes.new('Cube.051')
me_cube_051.from_pydata([(-1.0, -1.0, -0.8373), (-1.0, -1.0, 1.163), (-1.0, 1.0, -0.8373), (-1.0, 1.0, 1.163), (1.0, -1.0, -1.245), (1.0, -1.0, 0.7546), (1.0, 1.0, -1.245), (1.0, 1.0, 0.7546), (0.01639, 1.0, -1.254), (0.01639, 1.0, 0.7463), (0.01639, -1.0, -1.254), (0.01639, -1.0, 0.7463), (0.5082, 1.0, 0.7202), (0.5082, -1.0, -1.28), (0.5082, 1.0, -1.28), (0.5082, -1.0, 0.7202), (-0.4918, 1.0, -1.0), (-0.4918, -1.0, 1.0), (-0.4918, 1.0, 1.0), (-0.4918, -1.0, -1.0)], [], [(0, 1, 3, 2), (14, 12, 7, 6), (6, 7, 5, 4), (19, 17, 1, 0), (14, 6, 4, 13), (18, 3, 1, 17), (12, 9, 11, 15), (16, 8, 10, 19), (13, 15, 11, 10), (16, 18, 9, 8), (4, 5, 15, 13), (7, 12, 15, 5), (8, 14, 13, 10), (8, 9, 12, 14), (2, 3, 18, 16), (2, 16, 19, 0), (9, 18, 17, 11), (10, 11, 17, 19)])
_uv = me_cube_051.uv_layers.new(name='UVMap')
_uv.uv.foreach_set('vector', [0.375, 0.0, 0.625, 0.0, 0.625, 0.25, 0.375, 0.25, 0.375, 0.4385, 0.625, 0.4385, 0.625, 0.5, 0.375, 0.5, 0.375, 0.5, 0.625, 0.5, 0.625, 0.75, 0.375, 0.75, 0.375, 0.9365, 0.625, 0.9365, 0.625, 1.0, 0.375, 1.0, 0.3135, 0.5, 0.375, 0.5, 0.375, 0.75, 0.3135, 0.75, 0.8115, 0.5, 0.875, 0.5, 0.875, 0.75, 0.8115, 0.75, 0.6865, 0.5, 0.748, 0.5, 0.748, 0.75, 0.6865, 0.75, 0.1885, 0.5, 0.252, 0.5, 0.252, 0.75, 0.1885, 0.75, 0.375, 0.8115, 0.625, 0.8115, 0.625, 0.873, 0.375, 0.873, 0.375, 0.3135, 0.625, 0.3135, 0.625, 0.377, 0.375, 0.377, 0.375, 0.75, 0.625, 0.75, 0.625, 0.8115, 0.375, 0.8115, 0.625, 0.5, 0.6865, 0.5, 0.6865, 0.75, 0.625, 0.75, 0.252, 0.5, 0.3135, 0.5, 0.3135, 0.75, 0.252, 0.75, 0.375, 0.377, 0.625, 0.377, 0.625, 0.4385, 0.375, 0.4385, 0.375, 0.25, 0.625, 0.25, 0.625, 0.3135, 0.375, 0.3135, 0.125, 0.5, 0.1885, 0.5, 0.1885, 0.75, 0.125, 0.75, 0.748, 0.5, 0.8115, 0.5, 0.8115, 0.75, 0.748, 0.75, 0.375, 0.873, 0.625, 0.873, 0.625, 0.9365, 0.375, 0.9365])
me_cube_051.use_remesh_fix_poles = True
me_cube_051.use_remesh_preserve_attributes = False
me_cube_051.update()
me_cube_052 = bpy.data.meshes.new('Cube.052')
me_cube_052.from_pydata([(-1.0, -1.348, -1.0), (-1.0, -1.348, 1.0), (-1.0, 0.6516, -1.0), (-1.0, 0.6516, 1.0), (1.0, -1.348, -1.0), (1.0, -1.348, 1.0), (1.0, 0.6516, -1.0), (1.0, 0.6516, 1.0), (0.01639, 1.634, -0.9327), (0.01639, 1.634, 1.067), (0.01639, -0.3663, -0.9327), (0.01639, -0.3663, 1.067), (0.5082, 1.371, 1.0), (0.5082, -0.6294, -1.0), (0.5082, 1.371, -1.0), (0.5082, -0.6294, 1.0), (-0.4918, 1.371, -0.8501), (-0.4918, -0.6294, 1.15), (-0.4918, 1.371, 1.15), (-0.4918, -0.6294, -0.8501)], [], [(0, 1, 3, 2), (14, 12, 7, 6), (6, 7, 5, 4), (19, 17, 1, 0), (14, 6, 4, 13), (18, 3, 1, 17), (12, 9, 11, 15), (16, 8, 10, 19), (13, 15, 11, 10), (16, 18, 9, 8), (4, 5, 15, 13), (7, 12, 15, 5), (8, 14, 13, 10), (8, 9, 12, 14), (2, 3, 18, 16), (2, 16, 19, 0), (9, 18, 17, 11), (10, 11, 17, 19)])
_uv = me_cube_052.uv_layers.new(name='UVMap')
_uv.uv.foreach_set('vector', [0.375, 0.0, 0.625, 0.0, 0.625, 0.25, 0.375, 0.25, 0.375, 0.4385, 0.625, 0.4385, 0.625, 0.5, 0.375, 0.5, 0.375, 0.5, 0.625, 0.5, 0.625, 0.75, 0.375, 0.75, 0.375, 0.9365, 0.625, 0.9365, 0.625, 1.0, 0.375, 1.0, 0.3135, 0.5, 0.375, 0.5, 0.375, 0.75, 0.3135, 0.75, 0.8115, 0.5, 0.875, 0.5, 0.875, 0.75, 0.8115, 0.75, 0.6865, 0.5, 0.748, 0.5, 0.748, 0.75, 0.6865, 0.75, 0.1885, 0.5, 0.252, 0.5, 0.252, 0.75, 0.1885, 0.75, 0.375, 0.8115, 0.625, 0.8115, 0.625, 0.873, 0.375, 0.873, 0.375, 0.3135, 0.625, 0.3135, 0.625, 0.377, 0.375, 0.377, 0.375, 0.75, 0.625, 0.75, 0.625, 0.8115, 0.375, 0.8115, 0.625, 0.5, 0.6865, 0.5, 0.6865, 0.75, 0.625, 0.75, 0.252, 0.5, 0.3135, 0.5, 0.3135, 0.75, 0.252, 0.75, 0.375, 0.377, 0.625, 0.377, 0.625, 0.4385, 0.375, 0.4385, 0.375, 0.25, 0.625, 0.25, 0.625, 0.3135, 0.375, 0.3135, 0.125, 0.5, 0.1885, 0.5, 0.1885, 0.75, 0.125, 0.75, 0.748, 0.5, 0.8115, 0.5, 0.8115, 0.75, 0.748, 0.75, 0.375, 0.873, 0.625, 0.873, 0.625, 0.9365, 0.375, 0.9365])
me_cube_052.use_remesh_fix_poles = True
me_cube_052.use_remesh_preserve_attributes = False
me_cube_052.update()
me_cube_053 = bpy.data.meshes.new('Cube.053')
me_cube_053.from_pydata([(-1.0, -0.8289, -1.0), (-1.0, -0.8289, 1.0), (-1.0, 1.171, -1.0), (-1.0, 1.171, 1.0), (1.0, -0.4652, -1.0), (1.0, -0.4652, 1.0), (1.0, 1.535, -1.0), (1.0, 1.535, 1.0), (0.01639, 1.491, -1.0), (0.01639, 1.491, 1.0), (0.01639, -0.5089, -1.0), (0.01639, -0.5089, 1.0), (0.5082, 1.554, 1.0), (0.5082, -0.4462, -1.0), (0.5082, 1.554, -1.0), (0.5082, -0.4462, 1.0), (-0.4918, 1.342, -1.0), (-0.4918, -0.658, 1.0), (-0.4918, 1.342, 1.0), (-0.4918, -0.658, -1.0)], [], [(0, 1, 3, 2), (14, 12, 7, 6), (6, 7, 5, 4), (19, 17, 1, 0), (14, 6, 4, 13), (18, 3, 1, 17), (12, 9, 11, 15), (16, 8, 10, 19), (13, 15, 11, 10), (16, 18, 9, 8), (4, 5, 15, 13), (7, 12, 15, 5), (8, 14, 13, 10), (8, 9, 12, 14), (2, 3, 18, 16), (2, 16, 19, 0), (9, 18, 17, 11), (10, 11, 17, 19)])
_uv = me_cube_053.uv_layers.new(name='UVMap')
_uv.uv.foreach_set('vector', [0.375, 0.0, 0.625, 0.0, 0.625, 0.25, 0.375, 0.25, 0.375, 0.4385, 0.625, 0.4385, 0.625, 0.5, 0.375, 0.5, 0.375, 0.5, 0.625, 0.5, 0.625, 0.75, 0.375, 0.75, 0.375, 0.9365, 0.625, 0.9365, 0.625, 1.0, 0.375, 1.0, 0.3135, 0.5, 0.375, 0.5, 0.375, 0.75, 0.3135, 0.75, 0.8115, 0.5, 0.875, 0.5, 0.875, 0.75, 0.8115, 0.75, 0.6865, 0.5, 0.748, 0.5, 0.748, 0.75, 0.6865, 0.75, 0.1885, 0.5, 0.252, 0.5, 0.252, 0.75, 0.1885, 0.75, 0.375, 0.8115, 0.625, 0.8115, 0.625, 0.873, 0.375, 0.873, 0.375, 0.3135, 0.625, 0.3135, 0.625, 0.377, 0.375, 0.377, 0.375, 0.75, 0.625, 0.75, 0.625, 0.8115, 0.375, 0.8115, 0.625, 0.5, 0.6865, 0.5, 0.6865, 0.75, 0.625, 0.75, 0.252, 0.5, 0.3135, 0.5, 0.3135, 0.75, 0.252, 0.75, 0.375, 0.377, 0.625, 0.377, 0.625, 0.4385, 0.375, 0.4385, 0.375, 0.25, 0.625, 0.25, 0.625, 0.3135, 0.375, 0.3135, 0.125, 0.5, 0.1885, 0.5, 0.1885, 0.75, 0.125, 0.75, 0.748, 0.5, 0.8115, 0.5, 0.8115, 0.75, 0.748, 0.75, 0.375, 0.873, 0.625, 0.873, 0.625, 0.9365, 0.375, 0.9365])
me_cube_053.use_remesh_fix_poles = True
me_cube_053.use_remesh_preserve_attributes = False
me_cube_053.update()
me_cube_054 = bpy.data.meshes.new('Cube.054')
me_cube_054.from_pydata([(-1.0, -0.8289, -1.0), (-1.0, -0.8289, 1.0), (-1.0, 1.171, -1.0), (-1.0, 1.171, 1.0), (1.0, -0.4652, -1.0), (1.0, -0.4652, 1.0), (1.0, 1.535, -1.0), (1.0, 1.535, 1.0), (0.01639, 1.491, -1.0), (0.01639, 1.491, 1.0), (0.01639, -0.5089, -1.0), (0.01639, -0.5089, 1.0), (0.5082, 1.554, 1.0), (0.5082, -0.4462, -1.0), (0.5082, 1.554, -1.0), (0.5082, -0.4462, 1.0), (-0.4918, 1.342, -1.0), (-0.4918, -0.658, 1.0), (-0.4918, 1.342, 1.0), (-0.4918, -0.658, -1.0)], [], [(0, 1, 3, 2), (14, 12, 7, 6), (6, 7, 5, 4), (19, 17, 1, 0), (14, 6, 4, 13), (18, 3, 1, 17), (12, 9, 11, 15), (16, 8, 10, 19), (13, 15, 11, 10), (16, 18, 9, 8), (4, 5, 15, 13), (7, 12, 15, 5), (8, 14, 13, 10), (8, 9, 12, 14), (2, 3, 18, 16), (2, 16, 19, 0), (9, 18, 17, 11), (10, 11, 17, 19)])
_uv = me_cube_054.uv_layers.new(name='UVMap')
_uv.uv.foreach_set('vector', [0.375, 0.0, 0.625, 0.0, 0.625, 0.25, 0.375, 0.25, 0.375, 0.4385, 0.625, 0.4385, 0.625, 0.5, 0.375, 0.5, 0.375, 0.5, 0.625, 0.5, 0.625, 0.75, 0.375, 0.75, 0.375, 0.9365, 0.625, 0.9365, 0.625, 1.0, 0.375, 1.0, 0.3135, 0.5, 0.375, 0.5, 0.375, 0.75, 0.3135, 0.75, 0.8115, 0.5, 0.875, 0.5, 0.875, 0.75, 0.8115, 0.75, 0.6865, 0.5, 0.748, 0.5, 0.748, 0.75, 0.6865, 0.75, 0.1885, 0.5, 0.252, 0.5, 0.252, 0.75, 0.1885, 0.75, 0.375, 0.8115, 0.625, 0.8115, 0.625, 0.873, 0.375, 0.873, 0.375, 0.3135, 0.625, 0.3135, 0.625, 0.377, 0.375, 0.377, 0.375, 0.75, 0.625, 0.75, 0.625, 0.8115, 0.375, 0.8115, 0.625, 0.5, 0.6865, 0.5, 0.6865, 0.75, 0.625, 0.75, 0.252, 0.5, 0.3135, 0.5, 0.3135, 0.75, 0.252, 0.75, 0.375, 0.377, 0.625, 0.377, 0.625, 0.4385, 0.375, 0.4385, 0.375, 0.25, 0.625, 0.25, 0.625, 0.3135, 0.375, 0.3135, 0.125, 0.5, 0.1885, 0.5, 0.1885, 0.75, 0.125, 0.75, 0.748, 0.5, 0.8115, 0.5, 0.8115, 0.75, 0.748, 0.75, 0.375, 0.873, 0.625, 0.873, 0.625, 0.9365, 0.375, 0.9365])
me_cube_054.use_remesh_fix_poles = True
me_cube_054.use_remesh_preserve_attributes = False
me_cube_054.update()
me_cube_055 = bpy.data.meshes.new('Cube.055')
me_cube_055.from_pydata([(-1.0, -1.036, -1.0), (-1.0, -1.036, 1.0), (-1.0, 0.964, -1.0), (-1.0, 0.964, 1.0), (1.0, -0.4652, -1.0), (1.0, -0.4652, 1.0), (1.0, 1.535, -1.0), (1.0, 1.535, 1.0), (0.01639, 1.401, -1.0), (0.01639, 1.401, 1.0), (0.01639, -0.5994, -1.0), (0.01639, -0.5994, 1.0), (0.5082, 1.554, 1.0), (0.5082, -0.4462, -1.0), (0.5082, 1.554, -1.0), (0.5082, -0.4462, 1.0), (-0.4918, 1.245, -1.0), (-0.4918, -0.7551, 1.0), (-0.4918, 1.245, 1.0), (-0.4918, -0.7551, -1.0)], [], [(0, 1, 3, 2), (14, 12, 7, 6), (6, 7, 5, 4), (19, 17, 1, 0), (14, 6, 4, 13), (18, 3, 1, 17), (12, 9, 11, 15), (16, 8, 10, 19), (13, 15, 11, 10), (16, 18, 9, 8), (4, 5, 15, 13), (7, 12, 15, 5), (8, 14, 13, 10), (8, 9, 12, 14), (2, 3, 18, 16), (2, 16, 19, 0), (9, 18, 17, 11), (10, 11, 17, 19)])
_uv = me_cube_055.uv_layers.new(name='UVMap')
_uv.uv.foreach_set('vector', [0.375, 0.0, 0.625, 0.0, 0.625, 0.25, 0.375, 0.25, 0.375, 0.4385, 0.625, 0.4385, 0.625, 0.5, 0.375, 0.5, 0.375, 0.5, 0.625, 0.5, 0.625, 0.75, 0.375, 0.75, 0.375, 0.9365, 0.625, 0.9365, 0.625, 1.0, 0.375, 1.0, 0.3135, 0.5, 0.375, 0.5, 0.375, 0.75, 0.3135, 0.75, 0.8115, 0.5, 0.875, 0.5, 0.875, 0.75, 0.8115, 0.75, 0.6865, 0.5, 0.748, 0.5, 0.748, 0.75, 0.6865, 0.75, 0.1885, 0.5, 0.252, 0.5, 0.252, 0.75, 0.1885, 0.75, 0.375, 0.8115, 0.625, 0.8115, 0.625, 0.873, 0.375, 0.873, 0.375, 0.3135, 0.625, 0.3135, 0.625, 0.377, 0.375, 0.377, 0.375, 0.75, 0.625, 0.75, 0.625, 0.8115, 0.375, 0.8115, 0.625, 0.5, 0.6865, 0.5, 0.6865, 0.75, 0.625, 0.75, 0.252, 0.5, 0.3135, 0.5, 0.3135, 0.75, 0.252, 0.75, 0.375, 0.377, 0.625, 0.377, 0.625, 0.4385, 0.375, 0.4385, 0.375, 0.25, 0.625, 0.25, 0.625, 0.3135, 0.375, 0.3135, 0.125, 0.5, 0.1885, 0.5, 0.1885, 0.75, 0.125, 0.75, 0.748, 0.5, 0.8115, 0.5, 0.8115, 0.75, 0.748, 0.75, 0.375, 0.873, 0.625, 0.873, 0.625, 0.9365, 0.375, 0.9365])
me_cube_055.use_remesh_fix_poles = True
me_cube_055.use_remesh_preserve_attributes = False
me_cube_055.update()
me_cube_056 = bpy.data.meshes.new('Cube.056')
me_cube_056.from_pydata([(-1.0, -1.036, -1.0), (-1.0, -1.036, 1.0), (-1.0, 0.964, -1.0), (-1.0, 0.964, 1.0), (1.0, -0.4652, -1.0), (1.0, -0.4652, 1.0), (1.0, 1.535, -1.0), (1.0, 1.535, 1.0), (0.01639, 1.401, -1.0), (0.01639, 1.401, 1.0), (0.01639, -0.5994, -1.0), (0.01639, -0.5994, 1.0), (0.5082, 1.554, 1.0), (0.5082, -0.4462, -1.0), (0.5082, 1.554, -1.0), (0.5082, -0.4462, 1.0), (-0.4918, 1.245, -1.0), (-0.4918, -0.7551, 1.0), (-0.4918, 1.245, 1.0), (-0.4918, -0.7551, -1.0)], [], [(0, 1, 3, 2), (14, 12, 7, 6), (6, 7, 5, 4), (19, 17, 1, 0), (14, 6, 4, 13), (18, 3, 1, 17), (12, 9, 11, 15), (16, 8, 10, 19), (13, 15, 11, 10), (16, 18, 9, 8), (4, 5, 15, 13), (7, 12, 15, 5), (8, 14, 13, 10), (8, 9, 12, 14), (2, 3, 18, 16), (2, 16, 19, 0), (9, 18, 17, 11), (10, 11, 17, 19)])
_uv = me_cube_056.uv_layers.new(name='UVMap')
_uv.uv.foreach_set('vector', [0.375, 0.0, 0.625, 0.0, 0.625, 0.25, 0.375, 0.25, 0.375, 0.4385, 0.625, 0.4385, 0.625, 0.5, 0.375, 0.5, 0.375, 0.5, 0.625, 0.5, 0.625, 0.75, 0.375, 0.75, 0.375, 0.9365, 0.625, 0.9365, 0.625, 1.0, 0.375, 1.0, 0.3135, 0.5, 0.375, 0.5, 0.375, 0.75, 0.3135, 0.75, 0.8115, 0.5, 0.875, 0.5, 0.875, 0.75, 0.8115, 0.75, 0.6865, 0.5, 0.748, 0.5, 0.748, 0.75, 0.6865, 0.75, 0.1885, 0.5, 0.252, 0.5, 0.252, 0.75, 0.1885, 0.75, 0.375, 0.8115, 0.625, 0.8115, 0.625, 0.873, 0.375, 0.873, 0.375, 0.3135, 0.625, 0.3135, 0.625, 0.377, 0.375, 0.377, 0.375, 0.75, 0.625, 0.75, 0.625, 0.8115, 0.375, 0.8115, 0.625, 0.5, 0.6865, 0.5, 0.6865, 0.75, 0.625, 0.75, 0.252, 0.5, 0.3135, 0.5, 0.3135, 0.75, 0.252, 0.75, 0.375, 0.377, 0.625, 0.377, 0.625, 0.4385, 0.375, 0.4385, 0.375, 0.25, 0.625, 0.25, 0.625, 0.3135, 0.375, 0.3135, 0.125, 0.5, 0.1885, 0.5, 0.1885, 0.75, 0.125, 0.75, 0.748, 0.5, 0.8115, 0.5, 0.8115, 0.75, 0.748, 0.75, 0.375, 0.873, 0.625, 0.873, 0.625, 0.9365, 0.375, 0.9365])
me_cube_056.use_remesh_fix_poles = True
me_cube_056.use_remesh_preserve_attributes = False
me_cube_056.update()
me_cube_057 = bpy.data.meshes.new('Cube.057')
me_cube_057.from_pydata([(-1.0, -0.8289, -1.0), (-1.0, -0.8289, 1.0), (-1.0, 1.171, -1.0), (-1.0, 1.171, 1.0), (1.0, -0.4652, -1.0), (1.0, -0.4652, 1.0), (1.0, 1.535, -1.0), (1.0, 1.535, 1.0), (0.01639, 1.491, -1.0), (0.01639, 1.491, 1.0), (0.01639, -0.5089, -1.0), (0.01639, -0.5089, 1.0), (0.5082, 1.554, 1.0), (0.5082, -0.4462, -1.0), (0.5082, 1.554, -1.0), (0.5082, -0.4462, 1.0), (-0.4918, 1.342, -1.0), (-0.4918, -0.658, 1.0), (-0.4918, 1.342, 1.0), (-0.4918, -0.658, -1.0)], [], [(0, 1, 3, 2), (14, 12, 7, 6), (6, 7, 5, 4), (19, 17, 1, 0), (14, 6, 4, 13), (18, 3, 1, 17), (12, 9, 11, 15), (16, 8, 10, 19), (13, 15, 11, 10), (16, 18, 9, 8), (4, 5, 15, 13), (7, 12, 15, 5), (8, 14, 13, 10), (8, 9, 12, 14), (2, 3, 18, 16), (2, 16, 19, 0), (9, 18, 17, 11), (10, 11, 17, 19)])
_uv = me_cube_057.uv_layers.new(name='UVMap')
_uv.uv.foreach_set('vector', [0.375, 0.0, 0.625, 0.0, 0.625, 0.25, 0.375, 0.25, 0.375, 0.4385, 0.625, 0.4385, 0.625, 0.5, 0.375, 0.5, 0.375, 0.5, 0.625, 0.5, 0.625, 0.75, 0.375, 0.75, 0.375, 0.9365, 0.625, 0.9365, 0.625, 1.0, 0.375, 1.0, 0.3135, 0.5, 0.375, 0.5, 0.375, 0.75, 0.3135, 0.75, 0.8115, 0.5, 0.875, 0.5, 0.875, 0.75, 0.8115, 0.75, 0.6865, 0.5, 0.748, 0.5, 0.748, 0.75, 0.6865, 0.75, 0.1885, 0.5, 0.252, 0.5, 0.252, 0.75, 0.1885, 0.75, 0.375, 0.8115, 0.625, 0.8115, 0.625, 0.873, 0.375, 0.873, 0.375, 0.3135, 0.625, 0.3135, 0.625, 0.377, 0.375, 0.377, 0.375, 0.75, 0.625, 0.75, 0.625, 0.8115, 0.375, 0.8115, 0.625, 0.5, 0.6865, 0.5, 0.6865, 0.75, 0.625, 0.75, 0.252, 0.5, 0.3135, 0.5, 0.3135, 0.75, 0.252, 0.75, 0.375, 0.377, 0.625, 0.377, 0.625, 0.4385, 0.375, 0.4385, 0.375, 0.25, 0.625, 0.25, 0.625, 0.3135, 0.375, 0.3135, 0.125, 0.5, 0.1885, 0.5, 0.1885, 0.75, 0.125, 0.75, 0.748, 0.5, 0.8115, 0.5, 0.8115, 0.75, 0.748, 0.75, 0.375, 0.873, 0.625, 0.873, 0.625, 0.9365, 0.375, 0.9365])
me_cube_057.use_remesh_fix_poles = True
me_cube_057.use_remesh_preserve_attributes = False
me_cube_057.update()
me_cube_058 = bpy.data.meshes.new('Cube.058')
me_cube_058.from_pydata([(-1.0, -0.8289, -1.0), (-1.0, -0.8289, 1.0), (-1.0, 1.171, -1.0), (-1.0, 1.171, 1.0), (1.0, -0.4652, -1.0), (1.0, -0.4652, 1.0), (1.0, 1.535, -1.0), (1.0, 1.535, 1.0), (0.01639, 1.491, -1.0), (0.01639, 1.491, 1.0), (0.01639, -0.5089, -1.0), (0.01639, -0.5089, 1.0), (0.5082, 1.554, 1.0), (0.5082, -0.4462, -1.0), (0.5082, 1.554, -1.0), (0.5082, -0.4462, 1.0), (-0.4918, 1.342, -1.0), (-0.4918, -0.658, 1.0), (-0.4918, 1.342, 1.0), (-0.4918, -0.658, -1.0)], [], [(0, 1, 3, 2), (14, 12, 7, 6), (6, 7, 5, 4), (19, 17, 1, 0), (14, 6, 4, 13), (18, 3, 1, 17), (12, 9, 11, 15), (16, 8, 10, 19), (13, 15, 11, 10), (16, 18, 9, 8), (4, 5, 15, 13), (7, 12, 15, 5), (8, 14, 13, 10), (8, 9, 12, 14), (2, 3, 18, 16), (2, 16, 19, 0), (9, 18, 17, 11), (10, 11, 17, 19)])
_uv = me_cube_058.uv_layers.new(name='UVMap')
_uv.uv.foreach_set('vector', [0.375, 0.0, 0.625, 0.0, 0.625, 0.25, 0.375, 0.25, 0.375, 0.4385, 0.625, 0.4385, 0.625, 0.5, 0.375, 0.5, 0.375, 0.5, 0.625, 0.5, 0.625, 0.75, 0.375, 0.75, 0.375, 0.9365, 0.625, 0.9365, 0.625, 1.0, 0.375, 1.0, 0.3135, 0.5, 0.375, 0.5, 0.375, 0.75, 0.3135, 0.75, 0.8115, 0.5, 0.875, 0.5, 0.875, 0.75, 0.8115, 0.75, 0.6865, 0.5, 0.748, 0.5, 0.748, 0.75, 0.6865, 0.75, 0.1885, 0.5, 0.252, 0.5, 0.252, 0.75, 0.1885, 0.75, 0.375, 0.8115, 0.625, 0.8115, 0.625, 0.873, 0.375, 0.873, 0.375, 0.3135, 0.625, 0.3135, 0.625, 0.377, 0.375, 0.377, 0.375, 0.75, 0.625, 0.75, 0.625, 0.8115, 0.375, 0.8115, 0.625, 0.5, 0.6865, 0.5, 0.6865, 0.75, 0.625, 0.75, 0.252, 0.5, 0.3135, 0.5, 0.3135, 0.75, 0.252, 0.75, 0.375, 0.377, 0.625, 0.377, 0.625, 0.4385, 0.375, 0.4385, 0.375, 0.25, 0.625, 0.25, 0.625, 0.3135, 0.375, 0.3135, 0.125, 0.5, 0.1885, 0.5, 0.1885, 0.75, 0.125, 0.75, 0.748, 0.5, 0.8115, 0.5, 0.8115, 0.75, 0.748, 0.75, 0.375, 0.873, 0.625, 0.873, 0.625, 0.9365, 0.375, 0.9365])
me_cube_058.use_remesh_fix_poles = True
me_cube_058.use_remesh_preserve_attributes = False
me_cube_058.update()
me_cube_059 = bpy.data.meshes.new('Cube.059')
me_cube_059.from_pydata([(-1.0, -0.8289, -1.0), (-1.0, -0.8289, 1.0), (-1.0, 1.171, -1.0), (-1.0, 1.171, 1.0), (1.0, -0.4652, -1.0), (1.0, -0.4652, 1.0), (1.0, 1.535, -1.0), (1.0, 1.535, 1.0), (0.01639, 1.491, -1.0), (0.01639, 1.491, 1.0), (0.01639, -0.5089, -1.0), (0.01639, -0.5089, 1.0), (0.5082, 1.554, 1.0), (0.5082, -0.4462, -1.0), (0.5082, 1.554, -1.0), (0.5082, -0.4462, 1.0), (-0.4918, 1.342, -1.0), (-0.4918, -0.658, 1.0), (-0.4918, 1.342, 1.0), (-0.4918, -0.658, -1.0)], [], [(0, 1, 3, 2), (14, 12, 7, 6), (6, 7, 5, 4), (19, 17, 1, 0), (14, 6, 4, 13), (18, 3, 1, 17), (12, 9, 11, 15), (16, 8, 10, 19), (13, 15, 11, 10), (16, 18, 9, 8), (4, 5, 15, 13), (7, 12, 15, 5), (8, 14, 13, 10), (8, 9, 12, 14), (2, 3, 18, 16), (2, 16, 19, 0), (9, 18, 17, 11), (10, 11, 17, 19)])
_uv = me_cube_059.uv_layers.new(name='UVMap')
_uv.uv.foreach_set('vector', [0.375, 0.0, 0.625, 0.0, 0.625, 0.25, 0.375, 0.25, 0.375, 0.4385, 0.625, 0.4385, 0.625, 0.5, 0.375, 0.5, 0.375, 0.5, 0.625, 0.5, 0.625, 0.75, 0.375, 0.75, 0.375, 0.9365, 0.625, 0.9365, 0.625, 1.0, 0.375, 1.0, 0.3135, 0.5, 0.375, 0.5, 0.375, 0.75, 0.3135, 0.75, 0.8115, 0.5, 0.875, 0.5, 0.875, 0.75, 0.8115, 0.75, 0.6865, 0.5, 0.748, 0.5, 0.748, 0.75, 0.6865, 0.75, 0.1885, 0.5, 0.252, 0.5, 0.252, 0.75, 0.1885, 0.75, 0.375, 0.8115, 0.625, 0.8115, 0.625, 0.873, 0.375, 0.873, 0.375, 0.3135, 0.625, 0.3135, 0.625, 0.377, 0.375, 0.377, 0.375, 0.75, 0.625, 0.75, 0.625, 0.8115, 0.375, 0.8115, 0.625, 0.5, 0.6865, 0.5, 0.6865, 0.75, 0.625, 0.75, 0.252, 0.5, 0.3135, 0.5, 0.3135, 0.75, 0.252, 0.75, 0.375, 0.377, 0.625, 0.377, 0.625, 0.4385, 0.375, 0.4385, 0.375, 0.25, 0.625, 0.25, 0.625, 0.3135, 0.375, 0.3135, 0.125, 0.5, 0.1885, 0.5, 0.1885, 0.75, 0.125, 0.75, 0.748, 0.5, 0.8115, 0.5, 0.8115, 0.75, 0.748, 0.75, 0.375, 0.873, 0.625, 0.873, 0.625, 0.9365, 0.375, 0.9365])
me_cube_059.use_remesh_fix_poles = True
me_cube_059.use_remesh_preserve_attributes = False
me_cube_059.update()
me_cube_060 = bpy.data.meshes.new('Cube.060')
me_cube_060.from_pydata([(-1.0, -1.036, -1.0), (-1.0, -1.036, 1.0), (-1.0, 0.964, -1.0), (-1.0, 0.964, 1.0), (1.0, -0.4652, -1.0), (1.0, -0.4652, 1.0), (1.0, 1.535, -1.0), (1.0, 1.535, 1.0), (0.01639, 1.401, -1.0), (0.01639, 1.401, 1.0), (0.01639, -0.5994, -1.0), (0.01639, -0.5994, 1.0), (0.5082, 1.554, 1.0), (0.5082, -0.4462, -1.0), (0.5082, 1.554, -1.0), (0.5082, -0.4462, 1.0), (-0.4918, 1.245, -1.0), (-0.4918, -0.7551, 1.0), (-0.4918, 1.245, 1.0), (-0.4918, -0.7551, -1.0)], [], [(0, 1, 3, 2), (14, 12, 7, 6), (6, 7, 5, 4), (19, 17, 1, 0), (14, 6, 4, 13), (18, 3, 1, 17), (12, 9, 11, 15), (16, 8, 10, 19), (13, 15, 11, 10), (16, 18, 9, 8), (4, 5, 15, 13), (7, 12, 15, 5), (8, 14, 13, 10), (8, 9, 12, 14), (2, 3, 18, 16), (2, 16, 19, 0), (9, 18, 17, 11), (10, 11, 17, 19)])
_uv = me_cube_060.uv_layers.new(name='UVMap')
_uv.uv.foreach_set('vector', [0.375, 0.0, 0.625, 0.0, 0.625, 0.25, 0.375, 0.25, 0.375, 0.4385, 0.625, 0.4385, 0.625, 0.5, 0.375, 0.5, 0.375, 0.5, 0.625, 0.5, 0.625, 0.75, 0.375, 0.75, 0.375, 0.9365, 0.625, 0.9365, 0.625, 1.0, 0.375, 1.0, 0.3135, 0.5, 0.375, 0.5, 0.375, 0.75, 0.3135, 0.75, 0.8115, 0.5, 0.875, 0.5, 0.875, 0.75, 0.8115, 0.75, 0.6865, 0.5, 0.748, 0.5, 0.748, 0.75, 0.6865, 0.75, 0.1885, 0.5, 0.252, 0.5, 0.252, 0.75, 0.1885, 0.75, 0.375, 0.8115, 0.625, 0.8115, 0.625, 0.873, 0.375, 0.873, 0.375, 0.3135, 0.625, 0.3135, 0.625, 0.377, 0.375, 0.377, 0.375, 0.75, 0.625, 0.75, 0.625, 0.8115, 0.375, 0.8115, 0.625, 0.5, 0.6865, 0.5, 0.6865, 0.75, 0.625, 0.75, 0.252, 0.5, 0.3135, 0.5, 0.3135, 0.75, 0.252, 0.75, 0.375, 0.377, 0.625, 0.377, 0.625, 0.4385, 0.375, 0.4385, 0.375, 0.25, 0.625, 0.25, 0.625, 0.3135, 0.375, 0.3135, 0.125, 0.5, 0.1885, 0.5, 0.1885, 0.75, 0.125, 0.75, 0.748, 0.5, 0.8115, 0.5, 0.8115, 0.75, 0.748, 0.75, 0.375, 0.873, 0.625, 0.873, 0.625, 0.9365, 0.375, 0.9365])
me_cube_060.use_remesh_fix_poles = True
me_cube_060.use_remesh_preserve_attributes = False
me_cube_060.update()
me_cube_061 = bpy.data.meshes.new('Cube.061')
me_cube_061.from_pydata([(-1.0, -1.117, -1.0), (-1.0, -1.117, 1.0), (-1.0, 0.8833, -1.0), (-1.0, 0.8833, 1.0), (1.0, -0.8223, -1.0), (1.0, -0.8223, 1.0), (1.0, 1.178, -1.0), (1.0, 1.178, 1.0), (0.01639, 1.445, -1.0), (0.01639, 1.445, 1.0), (0.01639, -0.555, -1.0), (0.01639, -0.555, 1.0), (0.5082, 1.474, 1.0), (0.5082, -0.5259, -1.0), (0.5082, 1.474, -1.0), (0.5082, -0.5259, 1.0), (-0.4918, 1.262, -1.0), (-0.4918, -0.7377, 1.0), (-0.4918, 1.262, 1.0), (-0.4918, -0.7377, -1.0)], [], [(0, 1, 3, 2), (14, 12, 7, 6), (6, 7, 5, 4), (19, 17, 1, 0), (14, 6, 4, 13), (18, 3, 1, 17), (12, 9, 11, 15), (16, 8, 10, 19), (13, 15, 11, 10), (16, 18, 9, 8), (4, 5, 15, 13), (7, 12, 15, 5), (8, 14, 13, 10), (8, 9, 12, 14), (2, 3, 18, 16), (2, 16, 19, 0), (9, 18, 17, 11), (10, 11, 17, 19)])
_uv = me_cube_061.uv_layers.new(name='UVMap')
_uv.uv.foreach_set('vector', [0.375, 0.0, 0.625, 0.0, 0.625, 0.25, 0.375, 0.25, 0.375, 0.4385, 0.625, 0.4385, 0.625, 0.5, 0.375, 0.5, 0.375, 0.5, 0.625, 0.5, 0.625, 0.75, 0.375, 0.75, 0.375, 0.9365, 0.625, 0.9365, 0.625, 1.0, 0.375, 1.0, 0.3135, 0.5, 0.375, 0.5, 0.375, 0.75, 0.3135, 0.75, 0.8115, 0.5, 0.875, 0.5, 0.875, 0.75, 0.8115, 0.75, 0.6865, 0.5, 0.748, 0.5, 0.748, 0.75, 0.6865, 0.75, 0.1885, 0.5, 0.252, 0.5, 0.252, 0.75, 0.1885, 0.75, 0.375, 0.8115, 0.625, 0.8115, 0.625, 0.873, 0.375, 0.873, 0.375, 0.3135, 0.625, 0.3135, 0.625, 0.377, 0.375, 0.377, 0.375, 0.75, 0.625, 0.75, 0.625, 0.8115, 0.375, 0.8115, 0.625, 0.5, 0.6865, 0.5, 0.6865, 0.75, 0.625, 0.75, 0.252, 0.5, 0.3135, 0.5, 0.3135, 0.75, 0.252, 0.75, 0.375, 0.377, 0.625, 0.377, 0.625, 0.4385, 0.375, 0.4385, 0.375, 0.25, 0.625, 0.25, 0.625, 0.3135, 0.375, 0.3135, 0.125, 0.5, 0.1885, 0.5, 0.1885, 0.75, 0.125, 0.75, 0.748, 0.5, 0.8115, 0.5, 0.8115, 0.75, 0.748, 0.75, 0.375, 0.873, 0.625, 0.873, 0.625, 0.9365, 0.375, 0.9365])
me_cube_061.use_remesh_fix_poles = True
me_cube_061.use_remesh_preserve_attributes = False
me_cube_061.update()
me_cube_062 = bpy.data.meshes.new('Cube.062')
me_cube_062.from_pydata([(-1.0, -1.117, -1.0), (-1.0, -1.117, 1.0), (-1.0, 0.8833, -1.0), (-1.0, 0.8833, 1.0), (1.0, -0.8223, -1.0), (1.0, -0.8223, 1.0), (1.0, 1.178, -1.0), (1.0, 1.178, 1.0), (0.01639, 1.445, -1.0), (0.01639, 1.445, 1.0), (0.01639, -0.555, -1.0), (0.01639, -0.555, 1.0), (0.5082, 1.474, 1.0), (0.5082, -0.5259, -1.0), (0.5082, 1.474, -1.0), (0.5082, -0.5259, 1.0), (-0.4918, 1.262, -1.0), (-0.4918, -0.7377, 1.0), (-0.4918, 1.262, 1.0), (-0.4918, -0.7377, -1.0)], [], [(0, 1, 3, 2), (14, 12, 7, 6), (6, 7, 5, 4), (19, 17, 1, 0), (14, 6, 4, 13), (18, 3, 1, 17), (12, 9, 11, 15), (16, 8, 10, 19), (13, 15, 11, 10), (16, 18, 9, 8), (4, 5, 15, 13), (7, 12, 15, 5), (8, 14, 13, 10), (8, 9, 12, 14), (2, 3, 18, 16), (2, 16, 19, 0), (9, 18, 17, 11), (10, 11, 17, 19)])
_uv = me_cube_062.uv_layers.new(name='UVMap')
_uv.uv.foreach_set('vector', [0.375, 0.0, 0.625, 0.0, 0.625, 0.25, 0.375, 0.25, 0.375, 0.4385, 0.625, 0.4385, 0.625, 0.5, 0.375, 0.5, 0.375, 0.5, 0.625, 0.5, 0.625, 0.75, 0.375, 0.75, 0.375, 0.9365, 0.625, 0.9365, 0.625, 1.0, 0.375, 1.0, 0.3135, 0.5, 0.375, 0.5, 0.375, 0.75, 0.3135, 0.75, 0.8115, 0.5, 0.875, 0.5, 0.875, 0.75, 0.8115, 0.75, 0.6865, 0.5, 0.748, 0.5, 0.748, 0.75, 0.6865, 0.75, 0.1885, 0.5, 0.252, 0.5, 0.252, 0.75, 0.1885, 0.75, 0.375, 0.8115, 0.625, 0.8115, 0.625, 0.873, 0.375, 0.873, 0.375, 0.3135, 0.625, 0.3135, 0.625, 0.377, 0.375, 0.377, 0.375, 0.75, 0.625, 0.75, 0.625, 0.8115, 0.375, 0.8115, 0.625, 0.5, 0.6865, 0.5, 0.6865, 0.75, 0.625, 0.75, 0.252, 0.5, 0.3135, 0.5, 0.3135, 0.75, 0.252, 0.75, 0.375, 0.377, 0.625, 0.377, 0.625, 0.4385, 0.375, 0.4385, 0.375, 0.25, 0.625, 0.25, 0.625, 0.3135, 0.375, 0.3135, 0.125, 0.5, 0.1885, 0.5, 0.1885, 0.75, 0.125, 0.75, 0.748, 0.5, 0.8115, 0.5, 0.8115, 0.75, 0.748, 0.75, 0.375, 0.873, 0.625, 0.873, 0.625, 0.9365, 0.375, 0.9365])
me_cube_062.use_remesh_fix_poles = True
me_cube_062.use_remesh_preserve_attributes = False
me_cube_062.update()
me_cube_063 = bpy.data.meshes.new('Cube.063')
me_cube_063.from_pydata([(-2.295, -2.295, -1.0), (-2.295, -2.295, 1.0), (-2.295, 2.295, -1.0), (-2.295, 2.295, 1.0), (2.295, -2.295, -1.0), (2.295, -2.295, 1.0), (2.295, 2.295, -1.0), (2.295, 2.295, 1.0), (-3.147, 0.0, -1.0), (-2.295, -2.295, 0.0), (-3.147, 0.0, 1.0), (-2.295, 2.295, 0.0), (0.0, 3.147, -1.0), (0.0, 3.147, 1.0), (2.295, 2.295, 0.0), (3.147, 0.0, -1.0), (3.147, 0.0, 1.0), (2.295, -2.295, 0.0), (0.0, -3.147, -1.0), (0.0, -3.147, 1.0), (0.0, 0.0, 1.0), (0.0, 0.0, -1.0), (0.0, -3.147, 0.0), (3.147, 0.0, 0.0), (0.0, 3.147, 0.0), (-3.147, 0.0, 0.0)], [], [(25, 10, 3, 11), (24, 13, 7, 14), (23, 16, 5, 17), (22, 19, 1, 9), (21, 15, 4, 18), (20, 10, 1, 19), (16, 20, 19, 5), (7, 13, 20, 16), (13, 3, 10, 20), (8, 21, 18, 0), (2, 12, 21, 8), (12, 6, 15, 21), (18, 22, 9, 0), (4, 17, 22, 18), (17, 5, 19, 22), (15, 23, 17, 4), (6, 14, 23, 15), (14, 7, 16, 23), (12, 24, 14, 6), (2, 11, 24, 12), (11, 3, 13, 24), (8, 25, 11, 2), (0, 9, 25, 8), (9, 1, 10, 25)])
_uv = me_cube_063.uv_layers.new(name='UVMap')
_uv.uv.foreach_set('vector', [0.5, 0.125, 0.625, 0.125, 0.625, 0.25, 0.5, 0.25, 0.5, 0.375, 0.625, 0.375, 0.625, 0.5, 0.5, 0.5, 0.5, 0.625, 0.625, 0.625, 0.625, 0.75, 0.5, 0.75, 0.5, 0.875, 0.625, 0.875, 0.625, 1.0, 0.5, 1.0, 0.25, 0.625, 0.375, 0.625, 0.375, 0.75, 0.25, 0.75, 0.75, 0.625, 0.875, 0.625, 0.875, 0.75, 0.75, 0.75, 0.625, 0.625, 0.75, 0.625, 0.75, 0.75, 0.625, 0.75, 0.625, 0.5, 0.75, 0.5, 0.75, 0.625, 0.625, 0.625, 0.75, 0.5, 0.875, 0.5, 0.875, 0.625, 0.75, 0.625, 0.125, 0.625, 0.25, 0.625, 0.25, 0.75, 0.125, 0.75, 0.125, 0.5, 0.25, 0.5, 0.25, 0.625, 0.125, 0.625, 0.25, 0.5, 0.375, 0.5, 0.375, 0.625, 0.25, 0.625, 0.375, 0.875, 0.5, 0.875, 0.5, 1.0, 0.375, 1.0, 0.375, 0.75, 0.5, 0.75, 0.5, 0.875, 0.375, 0.875, 0.5, 0.75, 0.625, 0.75, 0.625, 0.875, 0.5, 0.875, 0.375, 0.625, 0.5, 0.625, 0.5, 0.75, 0.375, 0.75, 0.375, 0.5, 0.5, 0.5, 0.5, 0.625, 0.375, 0.625, 0.5, 0.5, 0.625, 0.5, 0.625, 0.625, 0.5, 0.625, 0.375, 0.375, 0.5, 0.375, 0.5, 0.5, 0.375, 0.5, 0.375, 0.25, 0.5, 0.25, 0.5, 0.375, 0.375, 0.375, 0.5, 0.25, 0.625, 0.25, 0.625, 0.375, 0.5, 0.375, 0.375, 0.125, 0.5, 0.125, 0.5, 0.25, 0.375, 0.25, 0.375, 0.0, 0.5, 0.0, 0.5, 0.125, 0.375, 0.125, 0.5, 0.0, 0.625, 0.0, 0.625, 0.125, 0.5, 0.125])
me_cube_063.use_remesh_fix_poles = True
me_cube_063.use_remesh_preserve_attributes = False
me_cube_063.update()
me_cube_064 = bpy.data.meshes.new('Cube.064')
me_cube_064.from_pydata([(-1.0, -1.117, -1.0), (-1.0, -1.117, 1.0), (-1.0, 0.8833, -1.0), (-1.0, 0.8833, 1.0), (1.0, -0.8223, -1.0), (1.0, -0.8223, 1.0), (1.0, 1.178, -1.0), (1.0, 1.178, 1.0), (0.01639, 1.445, -1.0), (0.01639, 1.445, 1.0), (0.01639, -0.555, -1.0), (0.01639, -0.555, 1.0), (0.5082, 1.474, 1.0), (0.5082, -0.5259, -1.0), (0.5082, 1.474, -1.0), (0.5082, -0.5259, 1.0), (-0.4918, 1.262, -1.0), (-0.4918, -0.7377, 1.0), (-0.4918, 1.262, 1.0), (-0.4918, -0.7377, -1.0)], [], [(0, 1, 3, 2), (14, 12, 7, 6), (6, 7, 5, 4), (19, 17, 1, 0), (14, 6, 4, 13), (18, 3, 1, 17), (12, 9, 11, 15), (16, 8, 10, 19), (13, 15, 11, 10), (16, 18, 9, 8), (4, 5, 15, 13), (7, 12, 15, 5), (8, 14, 13, 10), (8, 9, 12, 14), (2, 3, 18, 16), (2, 16, 19, 0), (9, 18, 17, 11), (10, 11, 17, 19)])
_uv = me_cube_064.uv_layers.new(name='UVMap')
_uv.uv.foreach_set('vector', [0.375, 0.0, 0.625, 0.0, 0.625, 0.25, 0.375, 0.25, 0.375, 0.4385, 0.625, 0.4385, 0.625, 0.5, 0.375, 0.5, 0.375, 0.5, 0.625, 0.5, 0.625, 0.75, 0.375, 0.75, 0.375, 0.9365, 0.625, 0.9365, 0.625, 1.0, 0.375, 1.0, 0.3135, 0.5, 0.375, 0.5, 0.375, 0.75, 0.3135, 0.75, 0.8115, 0.5, 0.875, 0.5, 0.875, 0.75, 0.8115, 0.75, 0.6865, 0.5, 0.748, 0.5, 0.748, 0.75, 0.6865, 0.75, 0.1885, 0.5, 0.252, 0.5, 0.252, 0.75, 0.1885, 0.75, 0.375, 0.8115, 0.625, 0.8115, 0.625, 0.873, 0.375, 0.873, 0.375, 0.3135, 0.625, 0.3135, 0.625, 0.377, 0.375, 0.377, 0.375, 0.75, 0.625, 0.75, 0.625, 0.8115, 0.375, 0.8115, 0.625, 0.5, 0.6865, 0.5, 0.6865, 0.75, 0.625, 0.75, 0.252, 0.5, 0.3135, 0.5, 0.3135, 0.75, 0.252, 0.75, 0.375, 0.377, 0.625, 0.377, 0.625, 0.4385, 0.375, 0.4385, 0.375, 0.25, 0.625, 0.25, 0.625, 0.3135, 0.375, 0.3135, 0.125, 0.5, 0.1885, 0.5, 0.1885, 0.75, 0.125, 0.75, 0.748, 0.5, 0.8115, 0.5, 0.8115, 0.75, 0.748, 0.75, 0.375, 0.873, 0.625, 0.873, 0.625, 0.9365, 0.375, 0.9365])
me_cube_064.use_remesh_fix_poles = True
me_cube_064.use_remesh_preserve_attributes = False
me_cube_064.update()
me_cube_065 = bpy.data.meshes.new('Cube.065')
me_cube_065.from_pydata([(-1.0, -1.117, -1.0), (-1.0, -1.117, 1.0), (-1.0, 0.8833, -1.0), (-1.0, 0.8833, 1.0), (1.0, -0.8223, -1.0), (1.0, -0.8223, 1.0), (1.0, 1.178, -1.0), (1.0, 1.178, 1.0), (0.01639, 1.445, -1.0), (0.01639, 1.445, 1.0), (0.01639, -0.555, -1.0), (0.01639, -0.555, 1.0), (0.5082, 1.474, 1.0), (0.5082, -0.5259, -1.0), (0.5082, 1.474, -1.0), (0.5082, -0.5259, 1.0), (-0.4918, 1.262, -1.0), (-0.4918, -0.7377, 1.0), (-0.4918, 1.262, 1.0), (-0.4918, -0.7377, -1.0)], [], [(0, 1, 3, 2), (14, 12, 7, 6), (6, 7, 5, 4), (19, 17, 1, 0), (14, 6, 4, 13), (18, 3, 1, 17), (12, 9, 11, 15), (16, 8, 10, 19), (13, 15, 11, 10), (16, 18, 9, 8), (4, 5, 15, 13), (7, 12, 15, 5), (8, 14, 13, 10), (8, 9, 12, 14), (2, 3, 18, 16), (2, 16, 19, 0), (9, 18, 17, 11), (10, 11, 17, 19)])
_uv = me_cube_065.uv_layers.new(name='UVMap')
_uv.uv.foreach_set('vector', [0.375, 0.0, 0.625, 0.0, 0.625, 0.25, 0.375, 0.25, 0.375, 0.4385, 0.625, 0.4385, 0.625, 0.5, 0.375, 0.5, 0.375, 0.5, 0.625, 0.5, 0.625, 0.75, 0.375, 0.75, 0.375, 0.9365, 0.625, 0.9365, 0.625, 1.0, 0.375, 1.0, 0.3135, 0.5, 0.375, 0.5, 0.375, 0.75, 0.3135, 0.75, 0.8115, 0.5, 0.875, 0.5, 0.875, 0.75, 0.8115, 0.75, 0.6865, 0.5, 0.748, 0.5, 0.748, 0.75, 0.6865, 0.75, 0.1885, 0.5, 0.252, 0.5, 0.252, 0.75, 0.1885, 0.75, 0.375, 0.8115, 0.625, 0.8115, 0.625, 0.873, 0.375, 0.873, 0.375, 0.3135, 0.625, 0.3135, 0.625, 0.377, 0.375, 0.377, 0.375, 0.75, 0.625, 0.75, 0.625, 0.8115, 0.375, 0.8115, 0.625, 0.5, 0.6865, 0.5, 0.6865, 0.75, 0.625, 0.75, 0.252, 0.5, 0.3135, 0.5, 0.3135, 0.75, 0.252, 0.75, 0.375, 0.377, 0.625, 0.377, 0.625, 0.4385, 0.375, 0.4385, 0.375, 0.25, 0.625, 0.25, 0.625, 0.3135, 0.375, 0.3135, 0.125, 0.5, 0.1885, 0.5, 0.1885, 0.75, 0.125, 0.75, 0.748, 0.5, 0.8115, 0.5, 0.8115, 0.75, 0.748, 0.75, 0.375, 0.873, 0.625, 0.873, 0.625, 0.9365, 0.375, 0.9365])
me_cube_065.use_remesh_fix_poles = True
me_cube_065.use_remesh_preserve_attributes = False
me_cube_065.update()
me_cube_066 = bpy.data.meshes.new('Cube.066')
me_cube_066.from_pydata([(-1.0, -1.117, -1.0), (-1.0, -1.117, 1.0), (-1.0, 0.8833, -1.0), (-1.0, 0.8833, 1.0), (1.0, -0.8223, -1.0), (1.0, -0.8223, 1.0), (1.0, 1.178, -1.0), (1.0, 1.178, 1.0), (0.01639, 1.445, -1.0), (0.01639, 1.445, 1.0), (0.01639, -0.555, -1.0), (0.01639, -0.555, 1.0), (0.5082, 1.474, 1.0), (0.5082, -0.5259, -1.0), (0.5082, 1.474, -1.0), (0.5082, -0.5259, 1.0), (-0.4918, 1.262, -1.0), (-0.4918, -0.7377, 1.0), (-0.4918, 1.262, 1.0), (-0.4918, -0.7377, -1.0)], [], [(0, 1, 3, 2), (14, 12, 7, 6), (6, 7, 5, 4), (19, 17, 1, 0), (14, 6, 4, 13), (18, 3, 1, 17), (12, 9, 11, 15), (16, 8, 10, 19), (13, 15, 11, 10), (16, 18, 9, 8), (4, 5, 15, 13), (7, 12, 15, 5), (8, 14, 13, 10), (8, 9, 12, 14), (2, 3, 18, 16), (2, 16, 19, 0), (9, 18, 17, 11), (10, 11, 17, 19)])
_uv = me_cube_066.uv_layers.new(name='UVMap')
_uv.uv.foreach_set('vector', [0.375, 0.0, 0.625, 0.0, 0.625, 0.25, 0.375, 0.25, 0.375, 0.4385, 0.625, 0.4385, 0.625, 0.5, 0.375, 0.5, 0.375, 0.5, 0.625, 0.5, 0.625, 0.75, 0.375, 0.75, 0.375, 0.9365, 0.625, 0.9365, 0.625, 1.0, 0.375, 1.0, 0.3135, 0.5, 0.375, 0.5, 0.375, 0.75, 0.3135, 0.75, 0.8115, 0.5, 0.875, 0.5, 0.875, 0.75, 0.8115, 0.75, 0.6865, 0.5, 0.748, 0.5, 0.748, 0.75, 0.6865, 0.75, 0.1885, 0.5, 0.252, 0.5, 0.252, 0.75, 0.1885, 0.75, 0.375, 0.8115, 0.625, 0.8115, 0.625, 0.873, 0.375, 0.873, 0.375, 0.3135, 0.625, 0.3135, 0.625, 0.377, 0.375, 0.377, 0.375, 0.75, 0.625, 0.75, 0.625, 0.8115, 0.375, 0.8115, 0.625, 0.5, 0.6865, 0.5, 0.6865, 0.75, 0.625, 0.75, 0.252, 0.5, 0.3135, 0.5, 0.3135, 0.75, 0.252, 0.75, 0.375, 0.377, 0.625, 0.377, 0.625, 0.4385, 0.375, 0.4385, 0.375, 0.25, 0.625, 0.25, 0.625, 0.3135, 0.375, 0.3135, 0.125, 0.5, 0.1885, 0.5, 0.1885, 0.75, 0.125, 0.75, 0.748, 0.5, 0.8115, 0.5, 0.8115, 0.75, 0.748, 0.75, 0.375, 0.873, 0.625, 0.873, 0.625, 0.9365, 0.375, 0.9365])
me_cube_066.use_remesh_fix_poles = True
me_cube_066.use_remesh_preserve_attributes = False
me_cube_066.update()

# ---- objects
ob_platform_collider = bpy.data.objects.new('Platform Collider', me_cube_041)
ob_cube = bpy.data.objects.new('Cube', me_cube_042)
ob_cube_001 = bpy.data.objects.new('Cube.001', me_cube_043)
ob_cube_002 = bpy.data.objects.new('Cube.002', me_cube_044)
ob_cube_003 = bpy.data.objects.new('Cube.003', me_cube_045)
ob_cube_007 = bpy.data.objects.new('Cube.007', me_cube_049)
ob_cube_006 = bpy.data.objects.new('Cube.006', me_cube_048)
ob_cube_005 = bpy.data.objects.new('Cube.005', me_cube_047)
ob_cube_004 = bpy.data.objects.new('Cube.004', me_cube_046)
ob_cube_008 = bpy.data.objects.new('Cube.008', me_cube_050)
ob_cube_009 = bpy.data.objects.new('Cube.009', me_cube_051)
ob_cube_010 = bpy.data.objects.new('Cube.010', me_cube_052)
ob_cube_011 = bpy.data.objects.new('Cube.011', me_cube_053)
ob_cube_012 = bpy.data.objects.new('Cube.012', me_cube_054)
ob_cube_013 = bpy.data.objects.new('Cube.013', me_cube_055)
ob_cube_014 = bpy.data.objects.new('Cube.014', me_cube_056)
ob_cube_015 = bpy.data.objects.new('Cube.015', me_cube_057)
ob_cube_016 = bpy.data.objects.new('Cube.016', me_cube_058)
ob_cube_017 = bpy.data.objects.new('Cube.017', me_cube_059)
ob_cube_018 = bpy.data.objects.new('Cube.018', me_cube_060)
ob_cube_019 = bpy.data.objects.new('Cube.019', me_cube_061)
ob_cube_020 = bpy.data.objects.new('Cube.020', me_cube_062)
ob_floor = bpy.data.objects.new('Floor', me_cube_063)
ob_cube_021 = bpy.data.objects.new('Cube.021', me_cube_064)
ob_cube_022 = bpy.data.objects.new('Cube.022', me_cube_065)
ob_cube_023 = bpy.data.objects.new('Cube.023', me_cube_066)

# ---- transforms, parenting, visibility, modifiers, constraints
ob_platform_collider.location = (0.0, 0.0, 0.0)
ob_platform_collider.scale = (1.0, 1.0, 0.2188)
ob_cube.location = (-2.894, 0.0, -1.881)
ob_cube.scale = (1.738, 1.738, 2.319)
ob_cube_001.location = (0.0, -2.894, -1.881)
ob_cube_001.scale = (1.738, 1.738, 2.319)
ob_cube_002.location = (0.0, 2.894, -1.881)
ob_cube_002.scale = (1.738, 1.738, 2.319)
ob_cube_003.location = (2.894, 0.0, -1.881)
ob_cube_003.scale = (1.738, 1.738, 2.319)
ob_cube_007.location = (-2.047, -2.047, -1.881)
ob_cube_007.rotation_euler = (0.0, -0.0, 0.7854)
ob_cube_007.scale = (1.738, 1.738, 2.319)
ob_cube_006.location = (2.047, -2.047, -1.881)
ob_cube_006.rotation_euler = (0.0, -0.0, 0.7854)
ob_cube_006.scale = (1.738, 1.738, 2.319)
ob_cube_005.location = (-2.047, 2.047, -1.881)
ob_cube_005.rotation_euler = (0.0, -0.0, 0.7854)
ob_cube_005.scale = (1.738, 1.738, 2.319)
ob_cube_004.location = (2.047, 2.047, -1.881)
ob_cube_004.rotation_euler = (0.0, -0.0, 0.7854)
ob_cube_004.scale = (1.738, 1.738, 2.319)
ob_cube_008.location = (1.058, 2.468, -0.2083)
ob_cube_008.rotation_euler = (0.0, -0.0, -0.4277)
ob_cube_008.scale = (1.0, 0.09451, 0.2823)
ob_cube_009.location = (2.502, 0.9904, -0.295)
ob_cube_009.rotation_euler = (0.0, -0.06748, -1.204)
ob_cube_009.scale = (1.0, 0.09451, 0.3028)
ob_cube_010.location = (-0.9944, 2.515, -0.2651)
ob_cube_010.rotation_euler = (0.0, -0.0, 0.4302)
ob_cube_010.scale = (1.0, 0.07228, 0.2324)
ob_cube_011.location = (1.048, 2.472, 0.1172)
ob_cube_011.rotation_euler = (0.0, -0.0, -0.3839)
ob_cube_011.scale = (1.203, 0.1959, 0.1309)
ob_cube_012.location = (-1.055, 2.491, 0.1164)
ob_cube_012.rotation_euler = (0.02972, -0.02235, 0.3405)
ob_cube_012.scale = (1.203, 0.1742, 0.1309)
ob_cube_013.location = (2.46, 1.032, 0.1172)
ob_cube_013.rotation_euler = (0.0, -0.0, -1.262)
ob_cube_013.scale = (1.203, 0.1883, 0.1355)
ob_cube_014.location = (-2.568, 1.005, 0.1132)
ob_cube_014.rotation_euler = (0.0, -0.0, 1.147)
ob_cube_014.scale = (1.203, 0.1883, 0.1702)
ob_cube_015.location = (-2.502, -0.9288, 0.1711)
ob_cube_015.rotation_euler = (-0.02201, -0.01991, 1.9)
ob_cube_015.scale = (1.203, 0.1742, 0.1309)
ob_cube_016.location = (-0.9458, -2.462, 0.04334)
ob_cube_016.rotation_euler = (0.0, -0.0, -3.505)
ob_cube_016.scale = (1.203, 0.2196, 0.1668)
ob_cube_017.location = (0.8641, -2.55, 0.08312)
ob_cube_017.rotation_euler = (0.0, 0.0, -2.848)
ob_cube_017.scale = (1.203, 0.1835, 0.141)
ob_cube_018.location = (2.502, -1.061, 0.1132)
ob_cube_018.rotation_euler = (0.0, -0.0, -2.025)
ob_cube_018.scale = (1.203, 0.1883, 0.1702)
ob_cube_019.location = (-1.084, -2.498, -0.2083)
ob_cube_019.rotation_euler = (0.0, -0.0, -3.496)
ob_cube_019.scale = (1.0, 0.09451, 0.2823)
ob_cube_020.location = (-2.471, -1.014, -0.2083)
ob_cube_020.rotation_euler = (0.0, -0.0, -4.376)
ob_cube_020.scale = (1.0, 0.09451, 0.2823)
ob_floor.location = (0.0, 0.0, -0.005675)
ob_floor.scale = (0.9091, 0.9091, 0.2188)
ob_cube_021.location = (1.036, -2.499, -0.1036)
ob_cube_021.rotation_euler = (0.0, 0.0, -2.777)
ob_cube_021.scale = (1.0, 0.09451, 0.2823)
ob_cube_022.location = (2.515, -0.9563, -0.1036)
ob_cube_022.rotation_euler = (0.0, 0.0, -1.958)
ob_cube_022.scale = (1.0, 0.09451, 0.2823)
ob_cube_023.location = (-2.434, 1.013, -0.2083)
ob_cube_023.rotation_euler = (0.0, -0.0, -5.126)
ob_cube_023.scale = (1.0, 0.09451, 0.2823)

# ---- collection membership
col_platform.objects.link(ob_platform_collider)
col_platform.objects.link(ob_cube)
col_platform.objects.link(ob_cube_001)
col_platform.objects.link(ob_cube_002)
col_platform.objects.link(ob_cube_003)
col_platform.objects.link(ob_cube_007)
col_platform.objects.link(ob_cube_006)
col_platform.objects.link(ob_cube_005)
col_platform.objects.link(ob_cube_004)
col_platform.objects.link(ob_cube_008)
col_platform.objects.link(ob_cube_009)
col_platform.objects.link(ob_cube_010)
col_platform.objects.link(ob_cube_011)
col_platform.objects.link(ob_cube_012)
col_platform.objects.link(ob_cube_013)
col_platform.objects.link(ob_cube_014)
col_platform.objects.link(ob_cube_015)
col_platform.objects.link(ob_cube_016)
col_platform.objects.link(ob_cube_017)
col_platform.objects.link(ob_cube_018)
col_platform.objects.link(ob_cube_019)
col_platform.objects.link(ob_cube_020)
col_platform.objects.link(ob_floor)
col_platform.objects.link(ob_cube_021)
col_platform.objects.link(ob_cube_022)
col_platform.objects.link(ob_cube_023)

# ---- scene / render settings (as saved in the file)
scene.frame_start = 1; scene.frame_end = 250; scene.frame_set(29)
scene.render.engine = 'BLENDER_EEVEE_NEXT'
scene.cycles.use_denoising = False
scene.cycles.samples = 128
scene.cycles.sampling_pattern = 'TABULATED_SOBOL'
scene.cycles.use_adaptive_sampling = False
scene.cycles.use_light_tree = False
scene.view_settings.view_transform = 'Filmic'
bpy.context.view_layer.update()

# ---- added for rendering (the .blend has no active camera and no usable light): camera, sun
cam_auto = bpy.data.cameras.new('AutoCamera')
cam_auto.lens = 50.0
cam_auto.sensor_width = 36.0
cam_auto.clip_end = 1000.0
ob_auto_camera = bpy.data.objects.new('AutoCamera', cam_auto)
scene.collection.objects.link(ob_auto_camera)
ob_auto_camera.location = (9.57582, -11.5134, 5.79464)
ob_auto_camera.rotation_euler = (1.09748, -7.21219e-08, 0.694738)
scene.camera = ob_auto_camera
light_auto_sun = bpy.data.lights.new('AutoSun', 'SUN')
light_auto_sun.energy = 3.0
light_auto_sun.angle = 0.0523599
ob_auto_sun = bpy.data.objects.new('AutoSun', light_auto_sun)
scene.collection.objects.link(ob_auto_sun)
ob_auto_sun.rotation_euler = (0.872665, 0.174533, 0.523599)
bpy.context.view_layer.update()
